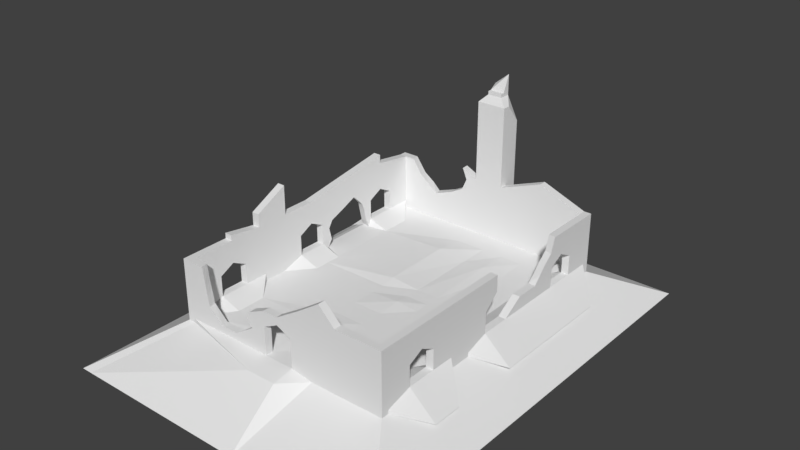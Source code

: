 # Source: Ireland_Castle_2_Nav.blend  (saved by Blender 2.78.0; exported with 4.5.12 LTS)
import bpy
from mathutils import Matrix  # noqa: F401  (used for matrix-valued properties, if any)

bpy.ops.wm.read_factory_settings(use_empty=True)
scene = bpy.context.scene
scene.name = 'Scene'

# ---- collections
col_collection_1 = bpy.data.collections.new('Collection 1'); scene.collection.children.link(col_collection_1)

# ---- materials (node trees are filled in below, after node groups)
mat_material = bpy.data.materials.new('Material')
mat_material.alpha_threshold = 0.0
mat_material.use_transparent_shadow = False
mat_material.roughness = 0.5
mat_material.line_color = (0.0, 0.0, 0.0, 1.0)

# ---- material node trees

# ---- world
world_world = bpy.data.worlds.new('World'); scene.world = world_world
world_world.color = (0.05088, 0.05088, 0.05088)
world_world.use_sun_shadow = False
world_world.sun_shadow_jitter_overblur = 0.0
world_world.cycles.sampling_method = 'MANUAL'

# ---- meshes
me_cube = bpy.data.meshes.new('Cube')
me_cube.from_pydata([(15.0, 20.0, -0.25), (15.0, -20.0, -0.25), (-15.0, -20.0, -0.25), (-15.0, 20.0, -0.25), (15.0, 20.0, 0.25), (15.0, -20.0, 0.25), (-15.0, -20.0, 0.25), (-15.0, 20.0, 0.25), (22.17, 29.79, -5.25), (22.17, -30.21, -5.25), (-22.82, 29.79, -5.25), (-22.83, -30.21, -5.25), (14.0, 20.0, -0.25), (14.0, -20.0, -0.25), (14.0, 20.0, 0.25), (14.0, -20.0, 0.25), (20.68, 29.79, -5.25), (20.67, -30.21, -5.25), (-14.0, 20.0, -0.25), (-14.0, -20.0, -0.25), (-14.0, 20.0, 0.25), (-14.0, -20.0, 0.25), (-21.32, 29.79, -5.25), (-21.33, -30.21, -5.25), (15.0, 19.0, -0.25), (-15.0, 19.0, -0.25), (15.0, 19.0, 0.25), (-15.0, 19.0, 0.25), (22.17, 28.29, -5.25), (-22.82, 28.29, -5.25), (14.0, 19.0, 0.25), (-14.0, 19.0, 0.25), (15.0, -19.0, -0.25), (15.0, -19.0, 0.25), (22.17, -28.71, -5.25), (14.0, -19.0, 0.25), (-14.0, -19.0, 0.25), (-15.0, -19.0, -0.25), (-15.0, -19.0, 0.25), (-22.82, -28.71, -5.25), (2.0, 20.0, -0.25), (2.0, -22.82, -0.25), (2.0, 20.0, 0.25), (2.0, -20.0, 0.25), (2.675, 29.79, -5.25), (2.675, -30.21, -5.25), (2.0, 19.0, 0.25), (2.0, -19.0, 0.25), (-2.0, 20.0, -0.25), (-2.0, -22.82, -0.25), (-2.0, 20.0, 0.25), (-2.0, -20.0, 0.25), (-3.325, 29.79, -5.25), (-3.325, -30.21, -5.25), (-2.0, 19.0, 0.25), (-2.0, -19.0, 0.25), (15.0, -19.0, 1.25), (15.0, -20.0, 1.25), (-14.0, 20.0, 1.25), (-15.0, 20.0, 1.25), (-14.0, -20.0, 1.25), (-15.0, -20.0, 1.25), (-15.0, 19.0, 1.25), (15.0, 20.0, 1.25), (14.0, 20.0, 1.25), (14.0, -20.0, 1.25), (14.0, -19.0, 1.25), (-2.0, 20.0, 1.25), (-2.0, -20.0, 1.25), (-14.0, -19.0, 1.25), (15.0, 19.0, 1.25), (-15.0, -19.0, 1.25), (14.0, 19.0, 1.25), (-14.0, 19.0, 1.25), (2.0, 19.0, 1.25), (2.0, -19.0, 1.25), (2.0, 20.0, 1.25), (2.0, -20.0, 1.25), (-2.0, 19.0, 1.25), (-2.0, -19.0, 1.25), (-15.0, 3.815e-06, -0.25), (-17.57, 3.815e-06, -0.9931), (-22.82, -0.2125, -5.25), (15.0, -1.907e-06, -0.25), (18.57, -1.335e-05, -1.948), (22.17, -0.2125, -5.25), (11.91, -5.722e-06, 0.25), (-11.32, -1.907e-06, 0.25), (2.0, -3.815e-06, 0.25), (-2.0, -3.815e-06, 0.25), (-15.0, 3.815e-06, 1.25), (15.0, -1.335e-05, 1.25), (14.0, -5.722e-06, 1.25), (-14.0, -1.907e-06, 1.25), (-16.29, 2.0, -0.25), (-17.57, 2.0, -0.9931), (-22.82, 2.788, -5.25), (-15.0, 2.0, 1.25), (15.0, 2.0, -0.25), (18.57, 2.0, -1.948), (22.17, 2.787, -5.25), (11.91, 2.0, 0.25), (-11.32, 2.0, 0.25), (2.0, 2.0, 0.25), (-2.0, 2.0, 0.5733), (15.0, 2.0, 1.25), (14.0, 2.0, 1.25), (-14.0, 2.0, 1.25), (15.0, -2.0, -0.25), (18.57, -2.0, -1.948), (22.17, -3.213, -5.25), (11.91, -2.0, 0.25), (-11.32, -2.0, 0.25), (2.0, -2.0, 0.4719), (-2.0, -2.0, 0.25), (15.0, -2.0, 1.25), (14.0, -2.0, 1.25), (-14.0, -2.0, 1.25), (-15.0, -2.0, -0.25), (-17.57, -2.0, -0.9931), (-22.82, -3.212, -5.25), (-15.0, -2.0, 1.25), (-15.0, 15.5, -0.25), (-17.57, 15.5, -0.9931), (-22.82, 23.04, -5.25), (-15.0, 15.5, 1.25), (15.0, 15.5, -0.25), (18.57, 15.5, -1.948), (22.17, 23.04, -5.25), (11.91, 15.5, 0.25), (-11.32, 15.5, 0.25), (2.0, 15.5, 0.25), (-2.0, 15.5, 0.25), (15.0, 15.5, 1.25), (14.0, 15.5, 1.25), (-14.0, 15.5, 1.25), (15.0, 11.5, -0.25), (18.57, 11.5, -1.948), (22.17, 17.04, -5.25), (11.91, 11.5, 0.25), (-11.32, 11.5, 0.25), (2.0, 11.5, 0.25), (-2.0, 11.5, 0.7232), (15.0, 11.5, 1.25), (14.0, 11.5, 1.25), (-14.0, 11.5, 1.25), (-16.29, 11.5, -0.25), (-17.57, 11.5, -0.9931), (-22.82, 17.04, -5.25), (-15.0, 11.5, 1.25), (15.0, -15.5, -0.25), (18.57, -15.5, -1.948), (22.17, -23.46, -5.25), (11.91, -15.5, 0.25), (-11.32, -15.5, 0.25), (2.0, -15.5, 0.25), (-2.0, -15.5, 0.4719), (15.0, -15.5, 1.25), (14.0, -15.5, 1.25), (-14.0, -15.5, 1.25), (-15.0, -15.5, -0.25), (-17.57, -15.5, -0.9931), (-22.82, -23.46, -5.25), (-15.0, -15.5, 1.25), (-15.0, -11.5, -0.25), (-17.57, -11.5, -0.9931), (-22.82, -17.46, -5.25), (-15.0, -11.5, 1.25), (15.0, -11.5, -0.25), (18.57, -11.5, -1.948), (22.17, -17.46, -5.25), (11.91, -11.5, 0.25), (-11.32, -11.5, 0.25), (2.0, -11.5, 0.25), (-2.0, -11.5, 0.4719), (15.0, -11.5, 1.25), (14.0, -11.5, 1.25), (-14.0, -11.5, 1.25), (15.0, -19.0, 3.0), (15.0, -20.0, 3.0), (-14.0, 20.0, 3.0), (-15.0, 20.0, 3.0), (-14.0, -20.0, 3.0), (-15.0, -20.0, 3.0), (-15.0, 19.0, 3.0), (15.0, 20.0, 3.0), (14.0, 20.0, 3.0), (14.0, -20.0, 3.0), (14.0, -19.0, 3.0), (-2.0, 20.0, 3.0), (-2.0, -20.0, 3.0), (-14.0, -19.0, 3.0), (15.0, 19.0, 3.0), (-15.0, 15.5, 3.0), (14.0, 19.0, 3.0), (-14.0, 19.0, 3.0), (2.0, 19.0, 3.0), (15.0, -15.5, 3.0), (14.0, -15.5, 3.0), (-14.0, -15.5, 3.0), (-15.0, -19.0, 3.0), (2.0, -19.0, 3.0), (2.0, 20.0, 3.0), (2.0, -20.0, 3.0), (-2.0, 19.0, 3.0), (-2.0, -19.0, 3.0), (15.0, 11.5, 3.0), (-15.0, -5.167, 0.25), (14.0, 11.5, 3.0), (-15.0, -8.333, 0.25), (-14.0, 11.5, 3.0), (-14.0, 2.0, 3.0), (-15.0, 2.0, 3.0), (-15.0, -11.5, 3.0), (-15.0, -2.0, 3.0), (-14.0, -2.0, 3.0), (14.0, -2.0, 3.0), (15.0, -2.0, 3.0), (15.0, 15.5, 3.0), (14.0, 15.5, 3.0), (-14.0, 15.5, 3.0), (-15.0, 11.5, 3.0), (-15.0, -15.5, 3.0), (15.0, -11.5, 3.0), (14.0, -11.5, 3.0), (-14.0, -11.5, 3.0), (15.0, -19.0, 4.0), (15.0, -20.0, 4.0), (-14.0, 20.0, 4.0), (-15.0, 20.0, 4.0), (-14.0, -20.0, 4.0), (-15.0, -20.0, 4.0), (-15.0, 19.0, 4.0), (15.0, 20.0, 4.0), (14.0, 20.0, 4.0), (14.0, -20.0, 4.0), (14.0, -19.0, 4.0), (-2.0, 20.0, 4.0), (-2.0, -20.0, 4.0), (-14.0, -19.0, 4.0), (15.0, 19.0, 4.0), (-15.0, 15.5, 4.0), (14.0, 19.0, 4.0), (-14.0, 19.0, 4.0), (2.0, 19.0, 4.0), (15.0, -15.5, 4.0), (14.0, -15.5, 4.0), (-14.0, -15.5, 4.0), (-15.0, -19.0, 4.0), (2.0, -19.0, 4.0), (2.0, 20.0, 4.0), (2.0, -20.0, 4.0), (-2.0, 19.0, 4.0), (-2.0, -19.0, 4.0), (15.0, 11.5, 4.0), (14.0, 4.766, 3.0), (14.0, 11.5, 4.0), (-15.0, -5.167, -0.25), (-14.0, 11.5, 4.0), (-14.0, 2.0, 4.0), (-15.0, 2.0, 4.0), (-15.0, -11.5, 4.0), (-15.0, -2.0, 4.0), (-14.0, -2.0, 4.0), (14.0, -2.0, 4.0), (15.0, -2.0, 4.0), (15.0, 15.5, 4.0), (14.0, 15.5, 4.0), (-14.0, 15.5, 4.0), (-15.0, 11.5, 4.0), (-15.0, -15.5, 4.0), (15.0, -11.5, 4.0), (14.0, -11.5, 4.0), (-14.0, -11.5, 4.0), (15.0, -19.0, 5.0), (15.0, -20.0, 5.0), (-14.0, 20.0, 5.0), (-15.0, 20.0, 5.0), (-14.0, -20.0, 5.0), (-15.0, -20.0, 5.0), (-15.0, 19.0, 5.0), (15.0, 20.0, 5.0), (14.0, 20.0, 5.0), (14.0, -20.0, 5.0), (14.0, -19.0, 5.0), (-2.0, 20.0, 5.0), (-2.0, -20.0, 5.0), (-14.0, -19.0, 5.0), (15.0, 19.0, 5.0), (-15.0, 15.5, 5.0), (14.0, 19.0, 5.0), (-14.0, 19.0, 5.0), (2.0, 19.0, 5.0), (15.0, -15.5, 5.0), (14.0, -15.5, 5.0), (-14.0, -15.5, 5.0), (-15.0, -19.0, 5.0), (2.0, -19.0, 5.0), (2.0, 20.0, 5.0), (2.0, -20.0, 5.0), (-2.0, 19.0, 5.0), (-2.0, -19.0, 5.0), (15.0, 11.5, 5.0), (14.0, 8.117, 3.0), (14.0, 11.5, 5.0), (-15.0, -8.333, -0.25), (-14.0, 11.5, 5.0), (-14.0, 2.0, 5.0), (-15.0, 2.0, 5.0), (-15.0, -11.5, 5.0), (-15.0, -2.0, 5.0), (-14.0, -2.0, 5.0), (14.0, -2.0, 5.0), (15.0, -2.0, 5.0), (15.0, 15.5, 5.0), (14.0, 15.5, 5.0), (-14.0, 15.5, 5.0), (-15.0, 11.5, 5.0), (-15.0, -15.5, 5.0), (15.0, -11.5, 5.0), (14.0, -11.5, 5.0), (-14.0, -11.5, 5.0), (-7.629e-06, -20.0, 6.0), (-7.629e-06, -20.0, 5.0), (-3.815e-06, -19.0, 5.0), (-3.815e-06, -19.0, 6.0), (-3.815e-06, -19.0, 5.0), (-7.153e-06, -20.0, 5.0), (-3.815e-06, -19.0, 6.0), (-7.153e-06, -20.0, 6.0), (-15.0, -13.5, 5.0), (-15.0, -13.5, 6.0), (-15.0, 3.338e-06, 6.0), (-15.0, 3.338e-06, 5.0), (-14.0, -1.788e-06, 5.0), (-14.0, -1.788e-06, 6.0), (-15.0, 13.5, 5.0), (-15.0, 13.5, 6.0), (14.0, 11.4, 6.0), (14.0, 9.258, 4.0), (-14.0, 13.5, 5.0), (14.0, 13.5, 5.0), (15.0, 13.5, 5.0), (14.0, -13.5, 5.0), (15.0, -13.5, 5.0), (-14.0, -13.5, 5.0), (14.0, 12.06, 8.0), (14.0, 10.18, 5.0), (-14.0, 13.5, 6.0), (14.0, 13.5, 6.0), (15.0, 13.5, 6.0), (14.0, -13.5, 6.0), (15.0, -13.5, 6.0), (-14.0, -13.5, 6.0), (-15.0, 3.815e-06, 6.0), (-15.0, 3.815e-06, 5.0), (15.0, -13.5, 6.0), (15.0, -13.5, 5.0), (14.0, -13.5, 5.0), (14.0, -13.5, 6.0), (-14.0, -1.907e-06, 5.0), (14.0, -5.722e-06, 5.806), (15.0, -1.335e-05, 5.806), (-15.0, 13.5, 5.0), (-14.0, 13.5, 5.0), (14.0, 13.5, 5.0), (15.0, 13.5, 5.0), (-15.0, -13.5, 5.0), (-14.0, -13.5, 5.0), (-14.0, -1.907e-06, 6.0), (14.0, -5.722e-06, 6.0), (15.0, -1.335e-05, 6.0), (-15.0, 13.5, 6.0), (-14.0, 13.5, 6.0), (14.0, 13.5, 6.0), (15.0, 13.5, 6.0), (-15.0, -13.5, 6.0), (-14.0, -13.5, 6.0), (2.0, 22.0, -0.25), (2.0, 22.0, 0.25), (2.675, 32.79, -5.25), (-2.0, 22.0, -0.25), (-2.0, 22.0, 0.25), (-3.325, 32.79, -5.25), (2.0, 22.0, 1.25), (2.0, 22.0, 3.0), (-2.0, 22.0, 1.25), (-2.0, 22.0, 3.0), (2.0, 22.0, 4.0), (-2.0, 22.0, 4.0), (2.0, 22.0, 5.0), (-2.0, 22.0, 5.0), (2.0, 20.0, 6.0), (2.0, 22.0, 6.0), (15.0, -19.0, 6.0), (15.0, -20.0, 6.0), (-14.0, 20.0, 6.0), (-15.0, 20.0, 6.0), (-14.0, -20.0, 6.0), (-15.0, -20.0, 6.0), (-15.0, 19.0, 6.0), (15.0, 20.0, 6.0), (14.0, 20.0, 6.0), (14.0, -20.0, 6.0), (14.0, -19.0, 6.0), (-2.0, 20.0, 6.0), (-7.153e-06, -20.0, 6.0), (-14.0, -19.0, 6.0), (15.0, 19.0, 6.0), (-15.0, 13.5, 6.0), (14.0, 19.0, 6.0), (-14.0, 19.0, 6.0), (2.0, 19.0, 6.0), (15.0, -13.5, 6.0), (14.0, -13.5, 6.0), (-14.0, -13.5, 6.0), (-15.0, -19.0, 6.0), (-3.815e-06, -19.0, 6.0), (-7.629e-06, -20.0, 6.0), (-2.0, 19.0, 6.0), (-3.815e-06, -19.0, 6.0), (15.0, 13.5, 6.0), (15.0, -1.335e-05, 6.0), (14.0, 13.5, 6.0), (14.0, -5.722e-06, 6.0), (-14.0, 13.5, 6.0), (-14.0, -1.907e-06, 6.0), (-15.0, 3.338e-06, 6.0), (-15.0, -13.5, 6.0), (-15.0, 3.695e-06, 6.0), (-14.0, -1.907e-06, 6.0), (14.0, -5.722e-06, 6.0), (15.0, -1.335e-05, 6.0), (15.0, 13.5, 6.0), (14.0, 13.5, 6.0), (-14.0, 13.5, 6.0), (-15.0, 13.5, 6.0), (-15.0, -13.5, 6.0), (15.0, -13.5, 6.0), (14.0, -13.5, 6.0), (-14.0, -13.5, 6.0), (-2.0, 22.0, 6.0), (2.0, 20.0, 8.0), (2.0, 22.0, 8.0), (15.0, -19.0, 8.0), (15.0, -20.0, 8.0), (-14.0, 20.0, 8.0), (-15.0, 20.0, 8.0), (-14.0, -20.0, 8.0), (-15.0, -20.0, 8.0), (-15.0, 19.0, 8.0), (15.0, 20.0, 8.0), (14.0, 20.0, 8.0), (14.0, -20.0, 8.0), (14.0, -19.0, 8.0), (-2.0, 20.0, 8.0), (-3.815e-06, -19.0, 6.025), (-14.0, -19.0, 8.0), (15.0, 19.0, 8.0), (-15.0, 13.5, 8.836), (14.0, 19.0, 8.0), (-14.0, 19.0, 8.0), (2.0, 19.0, 8.0), (15.0, -13.5, 8.0), (14.0, -13.5, 8.0), (-14.0, -13.5, 8.0), (-15.0, -19.0, 8.0), (3.21, -19.0, 8.0), (3.21, -20.0, 8.0), (-2.0, 19.0, 8.0), (15.0, 13.5, 8.0), (15.0, -1.354e-05, 8.0), (14.0, 13.5, 8.0), (14.0, -5.907e-06, 8.0), (-14.0, 13.5, 10.06), (-14.0, -2.093e-06, 8.0), (-15.0, 3.152e-06, 8.0), (-15.0, -13.5, 8.721), (-15.0, 3.51e-06, 8.0), (-14.0, -2.093e-06, 8.0), (14.0, -5.907e-06, 8.0), (15.0, -1.354e-05, 8.0), (15.0, 13.5, 8.0), (14.0, 13.5, 8.0), (-14.0, 13.5, 8.836), (-15.0, 13.5, 10.06), (-15.0, -13.5, 8.0), (15.0, -13.5, 8.0), (14.0, -13.5, 8.0), (-14.0, -13.5, 8.721), (-2.0, 22.0, 8.0), (15.0, 9.877, 5.0), (15.0, 11.78, 8.0), (15.0, 8.924, 4.0), (15.0, 11.11, 6.0), (15.0, 7.971, 3.0), (15.0, 4.791, 3.0), (-22.82, -12.71, -5.25), (-22.82, -7.962, -5.25), (-15.0, -8.333, 1.25), (-15.0, -5.167, 1.25), (15.0, -5.167, -0.25), (15.0, -8.333, -0.25), (15.0, -5.167, 0.25), (15.0, -8.333, 0.25), (22.17, -7.963, -5.25), (22.17, -12.71, -5.25), (14.0, -5.167, 0.25), (14.0, -8.333, 0.25), (-14.0, -5.167, 0.25), (-14.0, -8.333, 0.25), (2.0, -5.167, 0.25), (2.0, -8.333, 0.25), (-2.0, -5.167, 0.25), (-2.0, -8.333, 0.25), (15.0, -5.167, 1.25), (15.0, -8.333, 1.25), (14.0, -5.167, 1.25), (14.0, -8.333, 1.25), (-14.0, -5.167, 1.25), (-14.0, -8.333, 1.25), (-15.0, -8.333, 3.0), (-15.0, -5.167, 3.0), (15.0, -5.167, 3.0), (15.0, -8.333, 3.0), (14.0, -5.167, 3.0), (14.0, -8.333, 3.0), (-14.0, -5.167, 3.0), (-14.0, -8.333, 3.0), (-15.0, -8.333, 4.0), (-15.0, -5.167, 4.0), (15.0, -5.167, 4.0), (15.0, -8.333, 4.0), (14.0, -5.167, 4.0), (14.0, -8.333, 4.0), (-14.0, -5.167, 4.0), (-14.0, -8.333, 4.0), (-15.0, -8.333, 5.0), (-15.0, -5.167, 5.0), (15.0, -5.167, 5.0), (15.0, -8.333, 5.0), (14.0, -5.167, 5.0), (14.0, -8.333, 5.0), (-14.0, -5.167, 5.0), (-14.0, -8.333, 5.0), (-15.0, -9.0, 6.0), (-15.0, -4.5, 6.0), (15.0, -4.5, 6.0), (15.0, -9.0, 6.0), (14.0, -4.5, 6.0), (14.0, -9.0, 6.0), (-14.0, -4.5, 6.0), (-14.0, -9.0, 6.0), (-15.0, -9.0, 8.0), (-15.0, -4.5, 8.0), (15.0, -4.5, 8.0), (15.0, -9.0, 8.0), (14.0, -4.5, 8.0), (14.0, -9.0, 8.0), (-14.0, -4.5, 8.0), (-14.0, -9.0, 8.0), (-15.0, -9.0, 9.754), (-15.0, -4.5, 12.0), (-14.0, -4.5, 12.0), (-14.0, -9.0, 9.754), (-2.0, 19.0, 18.0), (2.0, 19.0, 18.0), (2.0, 20.0, 18.0), (2.0, 22.0, 15.81), (-2.0, 20.0, 18.0), (-2.0, 22.0, 18.0), (-2.0, 19.0, 19.0), (2.0, 19.0, 19.0), (2.0, 20.0, 19.0), (2.0, 22.0, 16.52), (-2.0, 20.0, 19.0), (-2.0, 22.0, 19.0), (-1.0, 19.67, 20.0), (1.0, 19.67, 20.0), (1.0, 20.17, 20.0), (1.0, 21.17, 20.0), (-1.0, 20.17, 20.0), (-1.0, 21.17, 20.0), (-1.0, 19.67, 20.46), (1.0, 19.67, 20.46), (1.0, 20.17, 20.46), (1.0, 21.17, 22.77), (-1.0, 20.17, 20.46), (-1.0, 21.17, 21.14), (-11.83, -20.0, 8.0), (-4.296, -20.0, 5.0), (-11.36, -20.0, 5.0), (-6.721, -20.0, 1.25), (-9.008, -20.0, 1.25), (-4.741, -20.0, 4.0), (-11.21, -20.0, 4.0), (-2.112, -20.0, 6.0), (-11.52, -20.0, 6.0), (-4.057, -20.0, 3.0), (-11.05, -20.0, 3.0), (-15.0, -9.0, 9.611), (-11.67, -19.0, 5.0), (-4.312, -19.0, 5.0), (-14.0, -4.5, 10.34), (-12.13, -19.0, 8.0), (-9.382, -19.0, 1.25), (-6.443, -19.0, 1.25), (-11.47, -19.0, 4.0), (-4.956, -19.0, 4.0), (-11.86, -19.0, 6.0), (-2.019, -19.0, 6.0), (-14.0, -9.0, 9.611), (-11.28, -19.0, 3.0), (-4.147, -19.0, 3.0), (-15.0, 3.757, 4.0), (-15.0, 10.06, 4.0), (-15.0, 3.905, 1.25), (-15.0, 10.69, 1.25), (-15.0, 3.062, 3.0), (-15.0, 10.29, 3.0), (-15.0, 8.154, 6.0), (-15.0, 6.205, 5.0), (-15.0, 9.107, 5.0), (-14.0, 10.54, 1.25), (-14.0, 3.681, 1.25), (-14.0, 8.911, 5.0), (-14.0, 6.441, 5.0), (-14.0, 9.831, 4.0), (-14.0, 3.865, 4.0), (-14.0, 10.15, 3.0), (-14.0, 3.234, 3.0), (-14.0, 8.149, 5.722), (-15.0, 3.443, 0.25), (-15.0, 11.13, 0.25), (-15.0, 10.67, 1.25), (-14.0, 11.06, 0.25), (-14.0, 10.55, 1.25), (-14.0, 2.989, 0.25), (-14.0, 3.648, 1.25), (-9.904, 19.0, 5.0), (-5.958, 19.0, 5.0), (-12.64, 19.0, 8.0), (-4.186, 19.0, 9.06), (-8.6, 19.0, 4.0), (-11.21, 19.0, 6.0), (-4.211, 19.0, 6.0), (-6.034, 20.0, 5.0), (-9.852, 20.0, 5.0), (-8.814, 20.0, 4.0), (-4.228, 20.0, 9.06), (-12.78, 20.0, 8.0), (-4.191, 20.0, 6.0), (-11.31, 20.0, 6.0), (2.0, 19.0, 7.0), (14.0, 19.0, 7.0), (15.0, 19.0, 7.0), (15.0, 13.5, 7.0), (14.0, 13.5, 7.0), (-2.0, 19.0, 7.0), (14.0, 20.0, 7.0), (15.0, 20.0, 7.0), (-2.0, 22.0, 7.0), (2.0, 22.0, 7.0), (-2.0, 20.0, 7.0), (2.0, 20.0, 7.0), (-3.541, 19.0, 7.53), (-3.552, 20.0, 7.53), (8.0, 19.0, 0.25), (8.0, -19.0, 0.25), (8.0, 20.0, -0.25), (8.0, -20.0, -0.25), (8.0, 20.0, 0.25), (8.0, -20.0, 0.25), (11.68, 29.79, -5.25), (11.67, -30.21, -5.25), (8.0, 19.0, 1.25), (8.0, -19.0, 1.25), (8.0, 20.0, 1.25), (8.0, -20.0, 1.25), (8.0, -4.768e-06, 0.25), (8.0, 2.0, 0.25), (8.0, -2.0, 0.25), (8.0, 15.5, 0.25), (8.0, 11.5, 0.25), (8.0, -15.5, 0.25), (8.0, -11.5, 0.4719), (8.0, 19.0, 3.0), (8.0, -19.0, 3.0), (8.0, 20.0, 3.0), (8.0, -20.0, 3.0), (8.0, 19.0, 4.0), (8.0, -19.0, 4.0), (8.0, 20.0, 4.0), (8.0, -20.0, 4.0), (8.0, 19.0, 5.0), (8.0, -19.0, 5.0), (8.0, 20.0, 5.0), (8.0, -20.0, 5.0), (8.605, -20.0, 8.0), (8.0, 20.0, 10.28), (8.605, -19.0, 8.0), (8.0, 19.0, 10.28), (8.0, 19.0, 6.0), (7.0, -19.0, 6.0), (8.0, 20.0, 6.0), (7.0, -20.0, 6.0), (8.0, -5.167, 0.25), (8.0, -8.333, 0.25), (8.0, 20.0, 7.0), (8.0, 19.0, 7.0), (5.0, 20.0, -0.25), (5.0, -20.0, -0.25), (5.0, 20.0, 0.25), (5.0, -20.0, 0.25), (7.175, 29.79, -5.25), (7.175, -30.21, -5.25), (5.0, 20.0, 1.25), (5.0, -20.0, 1.25), (5.0, 20.0, 3.0), (5.0, -20.0, 3.0), (5.0, 20.0, 4.0), (5.0, -20.0, 4.0), (5.0, 20.0, 5.0), (5.0, -20.0, 5.0), (6.419, -20.0, 10.17), (5.0, 20.0, 9.141), (5.0, 20.0, 6.0), (3.5, -20.0, 6.0), (5.0, 19.0, 7.0), (5.0, 19.0, 0.25), (5.0, -19.0, 0.25), (5.0, 19.0, 1.25), (5.0, -19.0, 1.25), (5.0, -4.292e-06, 0.25), (5.0, 2.0, 0.25), (5.0, -2.0, 0.25), (5.0, 15.5, 0.25), (5.0, 11.5, 0.4719), (5.0, -15.5, 0.4719), (5.0, -11.5, 0.25), (5.0, 19.0, 3.0), (5.0, -19.0, 3.0), (5.0, 19.0, 4.0), (5.0, -19.0, 4.0), (5.0, 19.0, 5.0), (5.0, -19.0, 5.0), (6.419, -19.0, 10.17), (5.0, 19.0, 9.141), (5.0, 19.0, 6.0), (3.5, -19.0, 6.0), (5.0, -5.167, 0.25), (5.0, -8.333, 0.25), (5.0, 20.0, 7.0)], [], [(19, 2, 11, 23), (161, 38, 71, 163), (32, 33, 5, 1), (19, 21, 6, 2), (25, 27, 7, 3), (20, 18, 3, 7), (669, 12, 16, 673), (12, 0, 8, 16), (32, 1, 9, 34), (25, 3, 10, 29), (4, 0, 12, 14), (1, 5, 15, 13), (5, 33, 56, 57), (1, 13, 17, 9), (3, 18, 22, 10), (50, 48, 18, 20), (49, 51, 21, 19), (730, 47, 75, 732), (49, 19, 23, 53), (52, 48, 381, 383), (712, 42, 76, 716), (122, 25, 29, 124), (0, 24, 28, 8), (122, 123, 27, 25), (0, 4, 26, 24), (4, 14, 64, 63), (2, 6, 38, 37), (2, 37, 39, 11), (156, 154, 36, 55), (26, 4, 63, 70), (150, 32, 34, 152), (150, 151, 33, 32), (127, 26, 70, 133), (738, 155, 47, 730), (667, 30, 72, 675), (711, 41, 45, 715), (55, 36, 69, 605, 606, 79), (711, 713, 43, 41), (712, 710, 40, 42), (250, 202, 385, 388), (18, 48, 52, 22), (155, 156, 55, 47), (21, 51, 68, 592, 593, 60), (41, 49, 53, 45), (47, 55, 51, 43), (41, 43, 51, 49), (189, 237, 389, 387), (143, 144, 208, 206), (115, 116, 216, 217), (546, 545, 553, 554), (75, 77, 203, 201), (58, 59, 181, 180), (159, 163, 222, 199), (145, 149, 221, 210), (675, 72, 194, 686), (117, 121, 214, 215), (57, 56, 178, 179), (78, 74, 196, 204), (15, 5, 57, 65), (153, 35, 66, 158), (672, 15, 65, 678), (47, 43, 77, 75), (20, 7, 59, 58), (130, 31, 73, 135), (6, 21, 60, 61), (51, 55, 79, 68), (50, 20, 58, 67), (7, 27, 62, 59), (38, 6, 61, 71), (54, 46, 74, 78), (31, 54, 78, 73), (112, 87, 93, 117), (101, 86, 92, 106), (107, 97, 90, 93), (105, 106, 92, 91), (103, 104, 89, 88), (734, 103, 88, 733), (109, 84, 91, 115), (98, 99, 84, 83), (98, 83, 85, 100), (104, 102, 87, 89), (118, 119, 81, 80), (118, 80, 82, 120), (95, 81, 90, 97), (147, 633, 634, 617, 149), (142, 140, 102, 104), (136, 98, 100, 138), (136, 137, 99, 98), (737, 141, 103, 734), (141, 142, 104, 103), (678, 65, 187, 689), (62, 125, 193, 184), (139, 101, 106, 144), (87, 102, 107, 93), (84, 99, 105, 91), (80, 81, 95, 94), (80, 94, 96, 82), (257, 118, 120, 498), (257, 207, 119, 118), (503, 109, 115, 515), (509, 112, 117, 519), (86, 111, 116, 92), (93, 90, 121, 117), (91, 92, 116, 115), (88, 89, 114, 113), (733, 88, 113, 735), (83, 84, 109, 108), (83, 108, 110, 85), (89, 87, 112, 114), (81, 119, 121, 90), (30, 129, 134, 72), (134, 133, 218, 219), (716, 76, 202, 718), (46, 54, 132, 131), (729, 46, 131, 736), (24, 26, 127, 126), (24, 126, 128, 28), (54, 31, 130, 132), (27, 123, 125, 62), (140, 130, 135, 145), (137, 127, 133, 143), (146, 147, 123, 122), (146, 122, 124, 148), (94, 146, 148, 96), (94, 95, 632, 633, 147, 146), (99, 137, 143, 105), (140, 633, 632, 102), (129, 139, 144, 134), (135, 125, 149, 145), (133, 134, 144, 143), (131, 132, 142, 141), (736, 131, 141, 737), (126, 127, 137, 136), (126, 136, 138, 128), (132, 130, 140, 142), (123, 147, 149, 125), (36, 154, 159, 69), (33, 151, 157, 56), (37, 38, 161, 160), (37, 160, 162, 39), (171, 153, 158, 176), (177, 167, 163, 159), (175, 176, 158, 157), (173, 174, 156, 155), (739, 173, 155, 738), (168, 169, 151, 150), (168, 150, 152, 170), (174, 172, 154, 156), (165, 161, 163, 167), (209, 165, 167, 499), (514, 510, 172, 174), (502, 168, 170, 506), (502, 504, 169, 168), (751, 512, 173, 739), (512, 514, 174, 173), (70, 63, 185, 192), (125, 135, 220, 193), (508, 171, 176, 518), (154, 172, 177, 159), (151, 169, 175, 157), (160, 161, 165, 164), (160, 164, 166, 162), (178, 197, 245, 226), (213, 225, 273, 261), (195, 204, 252, 643, 243), (181, 184, 232, 229), (194, 219, 267, 242), (224, 223, 271, 272), (416, 399, 449, 466), (183, 182, 230, 231), (218, 192, 240, 266), (527, 215, 263, 535), (201, 203, 251, 249), (180, 181, 229, 228), (217, 216, 264, 265), (686, 194, 242, 690), (526, 224, 272, 534), (179, 178, 226, 227), (215, 214, 262, 263), (157, 158, 198, 197), (61, 60, 182, 183), (176, 175, 223, 224), (97, 107, 211, 212), (48, 50, 382, 381), (59, 62, 184, 181), (167, 177, 225, 213), (73, 78, 204, 195), (56, 157, 197, 178), (63, 64, 186, 185), (79, 606, 613, 205), (158, 66, 188, 198), (65, 57, 179, 187), (429, 546, 554, 478), (69, 159, 199, 191), (133, 70, 192, 218), (68, 79, 205, 190), (515, 115, 217, 523), (144, 106, 255, 303, 208), (71, 61, 183, 200), (72, 134, 219, 194), (67, 58, 180, 189), (518, 176, 224, 526), (107, 624, 630, 211), (732, 75, 201, 741), (499, 167, 213, 521), (135, 73, 195, 220), (60, 593, 599, 182), (149, 617, 619, 221), (163, 71, 200, 222), (519, 117, 215, 527), (231, 230, 278, 279), (266, 240, 288, 314), (535, 263, 311, 543), (249, 251, 323, 324), (228, 229, 277, 276), (269, 317, 372, 363), (690, 242, 290, 694), (534, 272, 320, 542), (227, 226, 274, 275), (247, 270, 367, 368), (531, 265, 313, 539), (252, 244, 292, 300), (529, 261, 309, 537), (264, 312, 370, 361), (693, 235, 283, 697), (241, 268, 340, 336), (232, 241, 289, 280), (220, 195, 243, 268), (185, 186, 234, 233), (205, 613, 608, 253), (198, 188, 236, 246), (193, 220, 268, 241), (187, 179, 227, 235), (191, 199, 247, 239), (219, 218, 266, 267), (190, 205, 253, 238), (200, 183, 231, 248), (221, 619, 615, 269), (189, 180, 228, 648, 237), (548, 547, 555, 556), (741, 201, 249, 743), (210, 221, 269, 258), (182, 599, 595, 230), (208, 303, 339, 256), (206, 208, 256, 254), (211, 630, 628, 259), (222, 200, 248, 270), (192, 185, 233, 240), (438, 548, 556, 487), (718, 202, 250, 720), (199, 222, 270, 247), (184, 193, 241, 232), (212, 211, 259, 260), (689, 187, 235, 693), (197, 198, 246, 245), (521, 213, 261, 529), (204, 196, 244, 252), (523, 217, 265, 531), (539, 313, 432, 547), (300, 292, 412, 419), (391, 285, 405, 441), (537, 309, 428, 545), (298, 390, 393, 392), (697, 283, 403, 705), (657, 656, 482, 483), (280, 289, 409, 400), (407, 415, 465, 457), (722, 298, 392, 726), (661, 663, 455, 490), (288, 281, 401, 408), (318, 296, 416, 437), (390, 391, 441, 393), (307, 626, 631, 625, 306, 425, 426), (403, 395, 445, 453), (40, 44, 380, 378), (409, 435, 484, 459), (242, 267, 315, 290), (229, 232, 280, 277), (243, 643, 639, 291), (346, 492, 470, 472), (226, 245, 293, 274), (268, 243, 291, 316), (233, 234, 282, 281), (253, 608, 602, 301), (246, 236, 284, 294), (414, 404, 454, 464), (235, 227, 275, 283), (239, 247, 295, 287), (308, 260, 333, 332), (662, 661, 490, 443), (248, 231, 279, 296), (269, 615, 622, 317), (237, 648, 646, 285), (347, 491, 494, 338), (743, 249, 297, 745), (420, 610, 456), (230, 595, 591, 278), (256, 339, 347, 304), (262, 310, 354, 355), (259, 628, 626, 307), (270, 248, 296, 318), (240, 233, 281, 288), (266, 314, 350, 342), (720, 250, 298, 722), (270, 318, 376, 367), (388, 389, 391, 390), (251, 299, 322, 323), (560, 553, 477, 489), (297, 249, 324, 325), (253, 301, 328, 326), (238, 253, 326, 327), (286, 238, 327, 329), (384, 386, 387, 385), (385, 387, 389, 388), (379, 378, 381, 382), (381, 378, 380, 383), (379, 382, 386, 384), (259, 307, 335, 334), (556, 558, 488, 487), (260, 259, 334, 333), (458, 460, 483, 482), (271, 319, 352, 344), (309, 261, 330, 331), (267, 266, 342, 341), (303, 495, 493, 339), (289, 241, 336, 337), (315, 267, 341, 349), (339, 493, 491, 347), (461, 450, 459, 484), (273, 321, 353, 345), (272, 271, 344, 343), (474, 485, 476, 475), (261, 273, 345, 330), (320, 272, 343, 351), (268, 316, 348, 340), (362, 361, 424, 422), (245, 246, 358, 357), (313, 265, 362, 371), (302, 254, 366, 375), (311, 263, 360, 369), (442, 443, 568, 567), (306, 258, 364, 373), (263, 262, 355, 360), (746, 467, 468, 724), (258, 269, 363, 364), (725, 442, 462, 747), (265, 264, 361, 362), (295, 247, 368, 377), (465, 486, 466, 457), (293, 245, 357, 356), (254, 256, 365, 366), (256, 304, 374, 365), (246, 294, 359, 358), (202, 76, 384, 385), (237, 285, 391, 389), (298, 250, 388, 390), (44, 52, 383, 380), (76, 42, 379, 384), (42, 40, 378, 379), (50, 67, 386, 382), (67, 189, 387, 386), (660, 659, 452, 451), (435, 411, 461, 484), (394, 413, 463, 444), (428, 440, 489, 477), (411, 644, 641, 461), (397, 400, 450, 447), (654, 657, 483, 460), (439, 438, 487, 488), (399, 398, 448, 449), (656, 655, 458, 482), (551, 430, 479, 559), (417, 418, 468, 467), (396, 397, 447, 446), (338, 494, 492, 346), (709, 654, 460, 701), (550, 439, 488, 558), (395, 394, 444, 445), (430, 429, 478, 479), (275, 274, 394, 395), (542, 320, 439, 550), (694, 290, 410, 702), (463, 464, 454, 444), (276, 277, 397, 396), (446, 447, 450, 461), (543, 311, 430, 551), (314, 288, 408, 433), (279, 278, 398, 399), (451, 452, 460, 458), (290, 315, 434, 410), (277, 280, 400, 397), (291, 639, 644, 411), (640, 646, 648, 643), (274, 293, 413, 394), (316, 291, 411, 435), (281, 282, 402, 401), (301, 602, 610, 420), (294, 284, 404, 414), (283, 275, 395, 403), (287, 295, 415, 407), (444, 454, 453, 445), (457, 466, 449, 448), (296, 279, 399, 416), (317, 622, 620, 436), (285, 646, 651, 405), (255, 496, 495, 303), (745, 297, 417, 749), (455, 469, 565, 569), (278, 591, 597, 398), (304, 347, 338, 423), (436, 620, 427, 476, 485), (663, 666, 649, 455), (106, 105, 496, 255), (749, 417, 467, 746), (425, 436, 485, 474), (398, 597, 589, 448), (423, 338, 346, 472), (421, 423, 472, 470), (426, 425, 474, 475), (437, 416, 466, 486), (655, 660, 451, 458), (424, 473, 471, 422), (752, 664, 442, 725), (415, 437, 486, 465), (400, 409, 459, 450), (427, 426, 475, 476), (705, 403, 453, 698), (413, 414, 464, 463), (545, 428, 477, 553), (664, 662, 443, 442), (658, 653, 462, 469), (547, 432, 481, 555), (321, 544, 552, 440), (493, 495, 206, 254), (496, 105, 143, 206, 495), (491, 493, 254, 302), (494, 491, 302, 421), (492, 494, 421, 470), (544, 543, 551, 552), (312, 541, 549, 431), (541, 542, 550, 549), (431, 549, 557, 480), (549, 550, 558, 557), (440, 552, 560, 489), (552, 551, 559, 560), (481, 480, 557, 555), (555, 557, 558, 556), (479, 478, 554, 559), (554, 553, 600, 561, 562), (310, 538, 546, 429), (538, 537, 545, 546), (319, 540, 548, 438), (540, 539, 547, 548), (223, 524, 532, 271), (524, 523, 531, 532), (214, 522, 530, 262), (522, 521, 529, 530), (262, 530, 538, 310), (530, 529, 537, 538), (271, 532, 540, 319), (532, 531, 539, 540), (264, 533, 541, 312), (533, 534, 542, 541), (273, 536, 544, 321), (536, 535, 543, 544), (177, 520, 528, 225), (520, 519, 527, 528), (121, 500, 522, 214), (500, 499, 521, 522), (116, 517, 525, 216), (517, 518, 526, 525), (175, 516, 524, 223), (516, 515, 523, 524), (216, 525, 533, 264), (525, 526, 534, 533), (225, 528, 536, 273), (528, 527, 535, 536), (111, 507, 517, 116), (507, 508, 518, 517), (113, 114, 513, 511), (511, 513, 514, 512), (735, 113, 511, 750), (750, 511, 512, 751), (108, 109, 503, 501), (501, 503, 504, 502), (108, 501, 505, 110), (501, 502, 506, 505), (114, 112, 509, 513), (513, 509, 510, 514), (119, 207, 500, 121), (207, 209, 499, 500), (172, 510, 520, 177), (510, 509, 519, 520), (169, 504, 516, 175), (504, 503, 515, 516), (164, 165, 209, 305), (305, 209, 207, 257), (164, 305, 497, 166), (305, 257, 498, 497), (563, 562, 561, 564), (553, 560, 611, 600), (559, 554, 562, 563, 603), (560, 559, 603, 611), (567, 568, 574, 573), (568, 570, 576, 574), (490, 455, 569, 570), (469, 462, 566, 565), (462, 442, 567, 566), (443, 490, 570, 568), (575, 571, 577, 581), (576, 575, 581, 582), (570, 569, 575, 576), (569, 565, 571, 575), (566, 567, 573, 572), (565, 566, 572, 571), (579, 580, 586, 585), (580, 582, 588, 586), (572, 573, 579, 578), (571, 572, 578, 577), (574, 576, 582, 580), (573, 574, 580, 579), (585, 587, 583, 584), (587, 585, 586, 588), (582, 581, 587, 588), (581, 577, 583, 587), (578, 579, 585, 584), (577, 578, 584, 583), (600, 611, 564, 561), (612, 605, 69, 191), (590, 594, 238, 286), (596, 590, 286, 406), (601, 607, 239, 287), (598, 592, 68, 190), (607, 612, 191, 239), (594, 598, 190, 238), (609, 601, 287, 407), (604, 609, 407, 457), (611, 603, 563, 564), (593, 605, 612, 599), (605, 593, 592, 606), (598, 613, 606, 592), (594, 608, 613, 598), (590, 602, 608, 594), (596, 610, 602, 590), (406, 456, 610, 596), (599, 612, 607, 595), (595, 607, 601, 591), (591, 601, 609, 597), (597, 609, 604, 589), (448, 589, 604, 457), (629, 623, 145, 210), (615, 627, 625, 622), (621, 308, 427, 620), (627, 629, 210, 258), (621, 614, 260, 308), (619, 629, 627, 615), (614, 618, 212, 260), (622, 625, 631, 620), (618, 616, 97, 212), (617, 623, 629, 619), (625, 627, 258, 306), (620, 631, 626, 621), (621, 626, 628, 614), (614, 628, 630, 618), (618, 630, 624, 616), (616, 632, 95, 97), (140, 145, 636, 635), (633, 635, 636, 634), (107, 102, 637, 638), (616, 638, 637, 632), (652, 647, 276, 396), (643, 648, 647, 639), (665, 645, 419, 658), (647, 648, 228, 276), (640, 643, 252, 300), (639, 647, 652, 644), (645, 640, 300, 419), (644, 652, 650, 641), (650, 652, 396, 446), (645, 651, 646, 640), (665, 666, 651, 645), (469, 455, 649, 642), (446, 461, 641, 650), (642, 649, 666, 665), (642, 665, 658, 469), (419, 412, 653, 658), (392, 393, 662, 664), (726, 392, 664, 752), (408, 401, 660, 655), (405, 651, 666, 663), (702, 410, 654, 709), (433, 408, 655, 656), (410, 434, 657, 654), (401, 402, 659, 660), (393, 441, 661, 662), (441, 405, 663, 661), (434, 433, 656, 657), (748, 702, 709, 728), (402, 704, 708, 659), (507, 706, 707, 508), (111, 681, 706, 507), (727, 705, 698, 724), (659, 708, 699, 452), (404, 703, 700, 454), (284, 695, 703, 404), (744, 694, 702, 748), (728, 709, 701, 747), (452, 699, 701, 460), (454, 700, 698, 453), (234, 692, 696, 282), (236, 691, 695, 284), (282, 696, 704, 402), (723, 697, 705, 727), (719, 689, 693, 721), (186, 688, 692, 234), (188, 687, 691, 236), (721, 693, 697, 723), (742, 690, 694, 744), (66, 676, 687, 188), (740, 686, 690, 742), (508, 707, 685, 171), (171, 685, 684, 153), (129, 682, 683, 139), (30, 667, 682, 129), (64, 677, 688, 186), (86, 679, 681, 111), (717, 678, 689, 719), (139, 683, 680, 101), (101, 680, 679, 86), (713, 672, 678, 717), (731, 675, 686, 740), (14, 12, 669, 671), (13, 15, 672, 670), (13, 670, 674, 17), (729, 667, 675, 731), (153, 684, 668, 35), (14, 671, 677, 64), (35, 668, 676, 66), (710, 669, 673, 714), (40, 710, 714, 44), (46, 729, 731, 74), (74, 731, 740, 196), (43, 713, 717, 77), (77, 717, 719, 203), (196, 740, 742, 244), (244, 742, 744, 292), (251, 721, 723, 299), (203, 719, 721, 251), (299, 723, 727, 418), (653, 728, 747, 462), (292, 744, 748, 412), (418, 727, 724, 468), (412, 748, 728, 653), (704, 726, 752, 708), (706, 750, 751, 707), (681, 735, 750, 706), (708, 752, 725, 699), (703, 749, 746, 700), (695, 745, 749, 703), (699, 725, 747, 701), (700, 746, 724, 698), (692, 720, 722, 696), (691, 743, 745, 695), (696, 722, 726, 704), (688, 718, 720, 692), (687, 741, 743, 691), (676, 732, 741, 687), (707, 751, 739, 685), (685, 739, 738, 684), (682, 736, 737, 683), (667, 729, 736, 682), (677, 716, 718, 688), (679, 733, 735, 681), (683, 737, 734, 680), (680, 734, 733, 679), (671, 669, 710, 712), (670, 672, 713, 711), (670, 711, 715, 674), (684, 738, 730, 668), (671, 712, 716, 677), (668, 730, 732, 676)])
_uv = me_cube.uv_layers.new(name='UVMap')
_uv.uv.foreach_set('vector', [0.4999, 0.2279, 0.4999, 0.2279, 0.4999, 0.2279, 0.4999, 0.2279, 0.5, 0.2279, 0.4999, 0.2279, 0.4999, 0.2279, 0.5, 0.2279, 0.4998, 0.2279, 0.4998, 0.2279, 0.4998, 0.2279, 0.4998, 0.2279, 0.4999, 0.2279, 0.4999, 0.2279, 0.4999, 0.2279, 0.4999, 0.2279, 0.5001, 0.2279, 0.5001, 0.2279, 0.5001, 0.2279, 0.5001, 0.2279, 0.5001, 0.2279, 0.5001, 0.2279, 0.5001, 0.2279, 0.5001, 0.2279, 0.5002, 0.2278, 0.5001, 0.2278, 0.5002, 0.2278, 0.5002, 0.2278, 0.5001, 0.2278, 0.5001, 0.2278, 0.5001, 0.2278, 0.5002, 0.2278, 0.4998, 0.2279, 0.4998, 0.2279, 0.4998, 0.2278, 0.4998, 0.2278, 0.5001, 0.2279, 0.5001, 0.2279, 0.5002, 0.2279, 0.5001, 0.2279, 0.5001, 0.2278, 0.5001, 0.2278, 0.5001, 0.2278, 0.5001, 0.2278, 0.4998, 0.2279, 0.4998, 0.2279, 0.4998, 0.2279, 0.4998, 0.2279, 0.4998, 0.2279, 0.4998, 0.2279, 0.4998, 0.2279, 0.4998, 0.2279, 0.4998, 0.2279, 0.4998, 0.2279, 0.4998, 0.2279, 0.4998, 0.2278, 0.5001, 0.2279, 0.5001, 0.2279, 0.5002, 0.2279, 0.5002, 0.2279, 0.5002, 0.2279, 0.5002, 0.2279, 0.5001, 0.2279, 0.5001, 0.2279, 0.4999, 0.2279, 0.4999, 0.2279, 0.4999, 0.2279, 0.4999, 0.2279, 0.4999, 0.2279, 0.4999, 0.2279, 0.4999, 0.2279, 0.4999, 0.2279, 0.4999, 0.2279, 0.4999, 0.2279, 0.4999, 0.2279, 0.4999, 0.2279, 0.5002, 0.2279, 0.5002, 0.2279, 0.5002, 0.2279, 0.5002, 0.2279, 0.5002, 0.2278, 0.5002, 0.2278, 0.5002, 0.2278, 0.5002, 0.2278, 0.5001, 0.2279, 0.5001, 0.2279, 0.5001, 0.2279, 0.5001, 0.2279, 0.5001, 0.2278, 0.5001, 0.2278, 0.5001, 0.2278, 0.5001, 0.2278, 0.5001, 0.2279, 0.5001, 0.2279, 0.5001, 0.2279, 0.5001, 0.2279, 0.5001, 0.2278, 0.5001, 0.2278, 0.5001, 0.2278, 0.5001, 0.2278, 0.5001, 0.2278, 0.5001, 0.2278, 0.5001, 0.2278, 0.5001, 0.2278, 0.4999, 0.2279, 0.4999, 0.2279, 0.4999, 0.2279, 0.4999, 0.2279, 0.4999, 0.2279, 0.4999, 0.2279, 0.4999, 0.2279, 0.4999, 0.2279, 0.4901, 0.5773, 0.4901, 0.5773, 0.4901, 0.5773, 0.4901, 0.5773, 0.5001, 0.2278, 0.5001, 0.2278, 0.5001, 0.2278, 0.5001, 0.2278, 0.4999, 0.2278, 0.4998, 0.2279, 0.4998, 0.2278, 0.4998, 0.2278, 0.4999, 0.2278, 0.4999, 0.2278, 0.4998, 0.2279, 0.4998, 0.2279, 0.5001, 0.2278, 0.5001, 0.2278, 0.5001, 0.2278, 0.5001, 0.2278, 0.4901, 0.5773, 0.4901, 0.5773, 0.49, 0.5773, 0.49, 0.5773, 0.5001, 0.2278, 0.5001, 0.2278, 0.5001, 0.2278, 0.5001, 0.2278, 0.4999, 0.2279, 0.4999, 0.2279, 0.4998, 0.2279, 0.4998, 0.2279, 0.4999, 0.2279, 0.4999, 0.2279, 0.4999, 0.2279, 0.4999, 0.2279, 0.4999, 0.2279, 0.4999, 0.2279, 0.4999, 0.2279, 0.4999, 0.2279, 0.4999, 0.2279, 0.4999, 0.2279, 0.5002, 0.2278, 0.5002, 0.2278, 0.5002, 0.2278, 0.5002, 0.2278, 0.5002, 0.2278, 0.5002, 0.2278, 0.5002, 0.2278, 0.5002, 0.2278, 0.5001, 0.2279, 0.5002, 0.2279, 0.5002, 0.2279, 0.5002, 0.2279, 0.4901, 0.5773, 0.4901, 0.5773, 0.4901, 0.5773, 0.49, 0.5773, 0.4999, 0.2279, 0.4999, 0.2279, 0.4999, 0.2279, 0.4999, 0.2279, 0.4999, 0.2279, 0.4999, 0.2279, 0.4999, 0.2279, 0.4999, 0.2279, 0.4999, 0.2279, 0.4998, 0.2279, 0.49, 0.5773, 0.4901, 0.5773, 0.4901, 0.5773, 0.49, 0.5773, 0.4999, 0.2279, 0.4999, 0.2279, 0.4999, 0.2279, 0.4999, 0.2279, 0.5002, 0.2279, 0.5002, 0.2279, 0.5002, 0.2279, 0.5002, 0.2279, 0.5001, 0.2278, 0.5001, 0.2278, 0.5, 0.2278, 0.5, 0.2278, 0.4999, 0.2278, 0.4999, 0.2278, 0.4999, 0.2278, 0.4999, 0.2278, 0.5, 0.2279, 0.5, 0.2279, 0.5, 0.2279, 0.5, 0.2279, 0.4999, 0.2279, 0.4999, 0.2279, 0.4999, 0.2279, 0.4999, 0.2279, 0.5001, 0.2279, 0.5001, 0.2279, 0.5001, 0.2279, 0.5001, 0.2279, 0.5, 0.2279, 0.5, 0.2279, 0.4999, 0.2279, 0.4999, 0.2279, 0.5001, 0.2279, 0.5001, 0.2279, 0.5001, 0.2279, 0.5001, 0.2279, 0.5001, 0.2278, 0.5001, 0.2278, 0.5001, 0.2278, 0.5001, 0.2278, 0.5, 0.2279, 0.5, 0.2279, 0.5, 0.2279, 0.5, 0.2279, 0.4998, 0.2279, 0.4998, 0.2279, 0.4998, 0.2279, 0.4998, 0.2279, 0.5001, 0.2279, 0.5001, 0.2279, 0.5001, 0.2279, 0.5001, 0.2279, 0.4998, 0.2279, 0.4998, 0.2279, 0.4998, 0.2279, 0.4998, 0.2279, 0.4999, 0.2278, 0.4999, 0.2279, 0.4999, 0.2279, 0.4999, 0.2278, 0.4998, 0.2279, 0.4998, 0.2279, 0.4998, 0.2279, 0.4998, 0.2279, 0.4999, 0.2279, 0.4999, 0.2279, 0.4999, 0.2279, 0.4999, 0.2279, 0.5001, 0.2279, 0.5001, 0.2279, 0.5001, 0.2279, 0.5001, 0.2279, 0.5001, 0.2279, 0.5001, 0.2279, 0.5001, 0.2279, 0.5001, 0.2279, 0.4999, 0.2279, 0.4999, 0.2279, 0.4999, 0.2279, 0.4999, 0.2279, 0.4999, 0.2279, 0.4999, 0.2279, 0.4999, 0.2279, 0.4999, 0.2279, 0.5002, 0.2279, 0.5001, 0.2279, 0.5001, 0.2279, 0.5002, 0.2279, 0.5001, 0.2279, 0.5001, 0.2279, 0.5001, 0.2279, 0.5001, 0.2279, 0.4999, 0.2279, 0.4999, 0.2279, 0.4999, 0.2279, 0.4999, 0.2279, 0.5001, 0.2279, 0.5001, 0.2279, 0.5001, 0.2279, 0.5001, 0.2279, 0.5001, 0.2279, 0.5001, 0.2279, 0.5001, 0.2279, 0.5001, 0.2279, 0.5, 0.2279, 0.5, 0.2279, 0.5, 0.2279, 0.5, 0.2279, 0.5, 0.2278, 0.5, 0.2278, 0.5, 0.2278, 0.5, 0.2278, 0.5, 0.2279, 0.5, 0.2279, 0.5, 0.2279, 0.5, 0.2279, 0.5, 0.2278, 0.5, 0.2278, 0.5, 0.2278, 0.5, 0.2278, 0.4902, 0.5773, 0.4902, 0.5773, 0.4902, 0.5773, 0.4902, 0.5773, 0.4902, 0.5773, 0.4902, 0.5773, 0.4902, 0.5773, 0.4901, 0.5773, 0.4999, 0.2278, 0.5, 0.2278, 0.5, 0.2278, 0.4999, 0.2278, 0.5, 0.2278, 0.5, 0.2278, 0.5, 0.2278, 0.5, 0.2278, 0.5, 0.2278, 0.5, 0.2278, 0.5, 0.2278, 0.5, 0.2278, 0.4902, 0.5773, 0.4902, 0.5773, 0.4902, 0.5773, 0.4902, 0.5773, 0.5, 0.2279, 0.5, 0.2279, 0.5, 0.2279, 0.5, 0.2279, 0.5, 0.2279, 0.5, 0.2279, 0.5, 0.2279, 0.5, 0.2279, 0.5, 0.2279, 0.5, 0.2279, 0.5, 0.2279, 0.5, 0.2279, 0.5001, 0.2279, 0.5001, 0.2279, 0.5001, 0.2279, 0.5001, 0.2279, 0.5001, 0.2279, 0.4902, 0.5773, 0.4902, 0.5773, 0.4902, 0.5773, 0.4902, 0.5773, 0.5001, 0.2278, 0.5, 0.2278, 0.5, 0.2278, 0.5001, 0.2278, 0.5001, 0.2278, 0.5001, 0.2278, 0.5, 0.2278, 0.5, 0.2278, 0.4902, 0.5773, 0.4902, 0.5773, 0.4902, 0.5773, 0.4902, 0.5773, 0.4902, 0.5773, 0.4902, 0.5773, 0.4902, 0.5773, 0.4902, 0.5773, 0.4998, 0.2279, 0.4998, 0.2279, 0.4998, 0.2279, 0.4999, 0.2279, 0.5001, 0.2279, 0.5001, 0.2279, 0.5001, 0.2279, 0.5001, 0.2279, 0.5001, 0.2278, 0.5, 0.2278, 0.5, 0.2278, 0.5001, 0.2278, 0.5, 0.2279, 0.5, 0.2279, 0.5, 0.2279, 0.5, 0.2279, 0.5, 0.2278, 0.5, 0.2278, 0.5, 0.2278, 0.5, 0.2278, 0.5, 0.2279, 0.5, 0.2279, 0.5, 0.2279, 0.5, 0.2279, 0.5, 0.2279, 0.5, 0.2279, 0.5, 0.2279, 0.5, 0.2279, 0.5, 0.2279, 0.5, 0.2279, 0.5, 0.2279, 0.5, 0.2279, 0.5, 0.2279, 0.5, 0.2279, 0.5, 0.2279, 0.5, 0.2279, 0.4999, 0.2278, 0.4999, 0.2278, 0.4999, 0.2278, 0.4999, 0.2278, 0.5, 0.2279, 0.5, 0.2279, 0.5, 0.2279, 0.5, 0.2279, 0.5, 0.2278, 0.5, 0.2278, 0.4999, 0.2278, 0.5, 0.2278, 0.5, 0.2279, 0.5, 0.2279, 0.5, 0.2279, 0.5, 0.2279, 0.5, 0.2278, 0.5, 0.2278, 0.4999, 0.2278, 0.4999, 0.2278, 0.4902, 0.5773, 0.4902, 0.5773, 0.4901, 0.5773, 0.4901, 0.5773, 0.4901, 0.5773, 0.4902, 0.5773, 0.4901, 0.5773, 0.4901, 0.5773, 0.5, 0.2278, 0.5, 0.2278, 0.4999, 0.2278, 0.4999, 0.2278, 0.5, 0.2278, 0.4999, 0.2278, 0.4999, 0.2278, 0.5, 0.2278, 0.4902, 0.5773, 0.4902, 0.5773, 0.4902, 0.5773, 0.4901, 0.5773, 0.5, 0.2279, 0.5, 0.2279, 0.5, 0.2279, 0.5, 0.2279, 0.5001, 0.2278, 0.5001, 0.2278, 0.5001, 0.2278, 0.5001, 0.2278, 0.5001, 0.2278, 0.5001, 0.2278, 0.5001, 0.2278, 0.5001, 0.2278, 0.5002, 0.2278, 0.5002, 0.2278, 0.5002, 0.2278, 0.5002, 0.2278, 0.4903, 0.5773, 0.4903, 0.5773, 0.4902, 0.5773, 0.4902, 0.5773, 0.4902, 0.5773, 0.4903, 0.5773, 0.4902, 0.5773, 0.4902, 0.5773, 0.5001, 0.2278, 0.5001, 0.2278, 0.5001, 0.2278, 0.5001, 0.2278, 0.5001, 0.2278, 0.5001, 0.2278, 0.5001, 0.2278, 0.5001, 0.2278, 0.4903, 0.5773, 0.4903, 0.5773, 0.4903, 0.5773, 0.4902, 0.5773, 0.5001, 0.2279, 0.5001, 0.2279, 0.5001, 0.2279, 0.5001, 0.2279, 0.5001, 0.2279, 0.5001, 0.2279, 0.5001, 0.2279, 0.5001, 0.2279, 0.5001, 0.2278, 0.5001, 0.2278, 0.5001, 0.2278, 0.5001, 0.2278, 0.5001, 0.2279, 0.5001, 0.2279, 0.5001, 0.2279, 0.5001, 0.2279, 0.5001, 0.2279, 0.5001, 0.2279, 0.5001, 0.2279, 0.5001, 0.2279, 0.5, 0.2279, 0.5001, 0.2279, 0.5001, 0.2279, 0.5, 0.2279, 0.5, 0.2279, 0.5, 0.2279, 0.5, 0.2279, 0.5001, 0.2279, 0.5001, 0.2279, 0.5001, 0.2279, 0.5, 0.2278, 0.5001, 0.2278, 0.5001, 0.2278, 0.5, 0.2278, 0.5001, 0.2279, 0.5001, 0.2279, 0.5, 0.2279, 0.5, 0.2279, 0.5001, 0.2278, 0.5001, 0.2278, 0.5001, 0.2278, 0.5001, 0.2278, 0.5001, 0.2279, 0.5001, 0.2279, 0.5001, 0.2279, 0.5001, 0.2279, 0.5001, 0.2278, 0.5001, 0.2278, 0.5001, 0.2278, 0.5001, 0.2278, 0.4902, 0.5773, 0.4902, 0.5773, 0.4902, 0.5773, 0.4902, 0.5773, 0.4902, 0.5773, 0.4902, 0.5773, 0.4902, 0.5773, 0.4902, 0.5773, 0.5001, 0.2278, 0.5001, 0.2278, 0.5001, 0.2278, 0.5001, 0.2278, 0.5001, 0.2278, 0.5001, 0.2278, 0.5001, 0.2278, 0.5001, 0.2278, 0.4902, 0.5773, 0.4903, 0.5773, 0.4902, 0.5773, 0.4902, 0.5773, 0.5001, 0.2279, 0.5001, 0.2279, 0.5001, 0.2279, 0.5001, 0.2279, 0.4999, 0.2279, 0.5, 0.2279, 0.5, 0.2279, 0.4999, 0.2279, 0.4998, 0.2279, 0.4999, 0.2278, 0.4999, 0.2278, 0.4998, 0.2279, 0.4999, 0.2279, 0.4999, 0.2279, 0.5, 0.2279, 0.5, 0.2279, 0.4999, 0.2279, 0.5, 0.2279, 0.5, 0.2279, 0.4999, 0.2279, 0.4999, 0.2278, 0.4999, 0.2278, 0.4999, 0.2278, 0.4999, 0.2278, 0.5, 0.2279, 0.5, 0.2279, 0.5, 0.2279, 0.5, 0.2279, 0.4999, 0.2278, 0.4999, 0.2278, 0.4999, 0.2278, 0.4999, 0.2278, 0.4901, 0.5773, 0.4901, 0.5773, 0.4901, 0.5773, 0.4901, 0.5773, 0.4901, 0.5773, 0.4901, 0.5773, 0.4901, 0.5773, 0.4901, 0.5773, 0.4999, 0.2278, 0.4999, 0.2278, 0.4999, 0.2278, 0.4999, 0.2278, 0.4999, 0.2278, 0.4999, 0.2278, 0.4998, 0.2278, 0.4998, 0.2278, 0.4901, 0.5773, 0.4901, 0.5773, 0.4901, 0.5773, 0.4901, 0.5773, 0.5, 0.2279, 0.5, 0.2279, 0.5, 0.2279, 0.5, 0.2279, 0.5, 0.2279, 0.5, 0.2279, 0.5, 0.2279, 0.5, 0.2279, 0.4901, 0.5773, 0.4901, 0.5773, 0.4901, 0.5773, 0.4901, 0.5773, 0.4999, 0.2278, 0.4999, 0.2278, 0.4998, 0.2278, 0.4999, 0.2278, 0.4999, 0.2278, 0.4999, 0.2278, 0.4999, 0.2278, 0.4999, 0.2278, 0.4901, 0.5773, 0.4901, 0.5773, 0.4901, 0.5773, 0.4901, 0.5773, 0.4901, 0.5773, 0.4901, 0.5773, 0.4901, 0.5773, 0.4901, 0.5773, 0.5001, 0.2278, 0.5001, 0.2278, 0.5001, 0.2278, 0.5001, 0.2278, 0.5001, 0.2279, 0.5001, 0.2279, 0.5001, 0.2279, 0.5001, 0.2279, 0.4999, 0.2278, 0.4999, 0.2278, 0.4999, 0.2278, 0.4999, 0.2278, 0.5, 0.2279, 0.5, 0.2279, 0.5, 0.2279, 0.5, 0.2279, 0.4999, 0.2278, 0.4999, 0.2278, 0.4999, 0.2278, 0.4999, 0.2278, 0.5, 0.2279, 0.5, 0.2279, 0.5, 0.2279, 0.5, 0.2279, 0.5, 0.2279, 0.5, 0.2279, 0.5, 0.2279, 0.5, 0.2279, 0.4998, 0.2279, 0.4999, 0.2279, 0.4999, 0.2279, 0.4998, 0.2279, 0.5, 0.2279, 0.5, 0.2279, 0.5, 0.2279, 0.5, 0.2279, 0.5001, 0.2279, 0.5001, 0.2279, 0.5001, 0.2279, 0.5001, 0.2279, 0.5001, 0.2279, 0.5001, 0.2279, 0.5001, 0.2279, 0.5001, 0.2279, 0.5001, 0.2279, 0.5001, 0.2278, 0.5001, 0.2278, 0.5001, 0.2278, 0.5001, 0.2278, 0.4999, 0.2278, 0.4999, 0.2278, 0.4999, 0.2278, 0.4999, 0.2278, 0.4999, 0.2279, 0.4999, 0.2279, 0.4999, 0.2279, 0.4999, 0.2279, 0.4999, 0.2279, 0.4999, 0.2279, 0.4999, 0.2279, 0.4999, 0.2279, 0.5001, 0.2278, 0.5001, 0.2278, 0.5001, 0.2278, 0.5001, 0.2278, 0.5, 0.2279, 0.5, 0.2279, 0.5, 0.2279, 0.5, 0.2279, 0.4999, 0.2279, 0.4999, 0.2279, 0.4999, 0.2279, 0.4999, 0.2279, 0.5001, 0.2279, 0.5001, 0.2279, 0.5001, 0.2279, 0.5001, 0.2279, 0.4999, 0.2278, 0.4999, 0.2278, 0.4999, 0.2278, 0.4999, 0.2278, 0.5001, 0.2278, 0.5001, 0.2278, 0.5001, 0.2278, 0.5001, 0.2278, 0.4999, 0.2278, 0.4999, 0.2278, 0.4999, 0.2278, 0.4999, 0.2278, 0.4998, 0.2279, 0.4998, 0.2279, 0.4998, 0.2279, 0.4998, 0.2279, 0.5, 0.2279, 0.5, 0.2279, 0.5, 0.2279, 0.5, 0.2279, 0.4999, 0.2278, 0.4999, 0.2278, 0.4999, 0.2279, 0.4999, 0.2279, 0.4999, 0.2279, 0.4999, 0.2279, 0.4999, 0.2279, 0.4999, 0.2279, 0.4999, 0.2278, 0.4999, 0.2278, 0.4999, 0.2278, 0.4999, 0.2278, 0.5, 0.2279, 0.5, 0.2279, 0.5, 0.2279, 0.5, 0.2279, 0.5002, 0.2279, 0.5002, 0.2279, 0.5002, 0.2279, 0.5002, 0.2279, 0.5001, 0.2279, 0.5001, 0.2279, 0.5001, 0.2279, 0.5001, 0.2279, 0.5, 0.2279, 0.5, 0.2279, 0.5, 0.2279, 0.5, 0.2279, 0.5001, 0.2279, 0.5001, 0.2279, 0.5001, 0.2279, 0.5001, 0.2279, 0.4998, 0.2279, 0.4999, 0.2278, 0.4999, 0.2279, 0.4998, 0.2279, 0.5001, 0.2278, 0.5001, 0.2278, 0.5001, 0.2278, 0.5001, 0.2278, 0.4999, 0.2279, 0.4999, 0.2279, 0.4999, 0.2279, 0.4999, 0.2279, 0.4999, 0.2278, 0.4999, 0.2279, 0.4999, 0.2279, 0.4999, 0.2279, 0.4998, 0.2279, 0.4998, 0.2279, 0.4998, 0.2279, 0.4998, 0.2279, 0.5, 0.2279, 0.5, 0.2279, 0.5, 0.2279, 0.5, 0.2279, 0.4999, 0.2279, 0.5, 0.2279, 0.4999, 0.2279, 0.4999, 0.2279, 0.5001, 0.2278, 0.5001, 0.2278, 0.5001, 0.2278, 0.5001, 0.2278, 0.4999, 0.2279, 0.4999, 0.2279, 0.4999, 0.2279, 0.4999, 0.2279, 0.4999, 0.2278, 0.4999, 0.2278, 0.4999, 0.2278, 0.4999, 0.2278, 0.5001, 0.2278, 0.5, 0.2278, 0.5, 0.2278, 0.5, 0.2278, 0.5, 0.2278, 0.4999, 0.2279, 0.4999, 0.2279, 0.4999, 0.2279, 0.4999, 0.2279, 0.5001, 0.2278, 0.5001, 0.2278, 0.5001, 0.2278, 0.5001, 0.2278, 0.5002, 0.2279, 0.5001, 0.2279, 0.5001, 0.2279, 0.5002, 0.2279, 0.4999, 0.2278, 0.4999, 0.2278, 0.4999, 0.2278, 0.4999, 0.2278, 0.5, 0.2279, 0.5, 0.2279, 0.5, 0.2279, 0.5, 0.2279, 0.4999, 0.2279, 0.4999, 0.2279, 0.4999, 0.2279, 0.4999, 0.2279, 0.5, 0.2279, 0.5, 0.2279, 0.5, 0.2279, 0.5, 0.2279, 0.5001, 0.2279, 0.5001, 0.2279, 0.5001, 0.2279, 0.5001, 0.2279, 0.4999, 0.2279, 0.4999, 0.2279, 0.4999, 0.2279, 0.4999, 0.2279, 0.5001, 0.2279, 0.5001, 0.2279, 0.5001, 0.2279, 0.5001, 0.2279, 0.5, 0.2279, 0.4999, 0.2279, 0.4999, 0.2279, 0.4999, 0.2279, 0.5, 0.2279, 0.5, 0.2279, 0.5, 0.2279, 0.5, 0.2279, 0.4999, 0.2279, 0.4999, 0.2279, 0.4999, 0.2279, 0.4999, 0.2279, 0.5001, 0.2278, 0.5001, 0.2278, 0.5001, 0.2278, 0.5001, 0.2278, 0.5, 0.2279, 0.5, 0.2279, 0.5, 0.2279, 0.5, 0.2279, 0.4999, 0.2279, 0.4999, 0.2279, 0.4999, 0.2279, 0.4999, 0.2279, 0.5001, 0.2279, 0.5001, 0.2279, 0.5001, 0.2279, 0.5001, 0.2279, 0.5001, 0.2279, 0.5001, 0.2279, 0.5001, 0.2279, 0.5001, 0.2279, 0.5001, 0.2278, 0.5001, 0.2278, 0.5001, 0.2278, 0.5001, 0.2278, 0.4999, 0.2278, 0.4999, 0.2278, 0.4999, 0.2278, 0.4999, 0.2278, 0.4998, 0.2279, 0.4998, 0.2279, 0.4999, 0.2279, 0.4998, 0.2279, 0.4999, 0.2279, 0.4999, 0.2279, 0.4999, 0.2279, 0.4999, 0.2279, 0.4999, 0.2278, 0.4999, 0.2278, 0.4999, 0.2278, 0.4999, 0.2278, 0.5001, 0.2279, 0.5001, 0.2279, 0.5001, 0.2278, 0.5001, 0.2279, 0.5, 0.2279, 0.5, 0.2279, 0.5, 0.2279, 0.5, 0.2279, 0.4999, 0.2278, 0.4999, 0.2278, 0.4999, 0.2278, 0.4999, 0.2278, 0.4999, 0.2279, 0.4998, 0.2279, 0.4998, 0.2279, 0.4999, 0.2279, 0.5001, 0.2279, 0.5001, 0.2279, 0.5001, 0.2279, 0.5001, 0.2279, 0.5001, 0.2279, 0.5001, 0.2279, 0.5001, 0.2279, 0.5001, 0.2279, 0.5001, 0.2279, 0.5001, 0.2279, 0.5001, 0.2279, 0.5001, 0.2279, 0.5001, 0.2278, 0.5001, 0.2278, 0.5001, 0.2278, 0.5001, 0.2278, 0.4999, 0.2279, 0.4999, 0.2279, 0.4999, 0.2279, 0.4999, 0.2279, 0.4999, 0.2279, 0.4999, 0.2279, 0.4999, 0.2279, 0.4999, 0.2279, 0.5001, 0.2279, 0.5001, 0.2279, 0.5001, 0.2279, 0.5001, 0.2279, 0.4998, 0.2279, 0.4998, 0.2279, 0.4998, 0.2279, 0.4998, 0.2279, 0.4999, 0.2279, 0.4999, 0.2279, 0.4999, 0.2279, 0.4999, 0.2279, 0.5001, 0.2278, 0.5001, 0.2278, 0.5001, 0.2278, 0.5001, 0.2278, 0.4999, 0.2279, 0.4999, 0.2279, 0.4999, 0.2279, 0.4999, 0.2279, 0.4999, 0.2279, 0.4999, 0.2279, 0.4999, 0.2279, 0.4999, 0.2279, 0.5001, 0.2279, 0.5001, 0.2279, 0.5001, 0.2279, 0.5001, 0.2279, 0.5002, 0.2279, 0.5001, 0.2279, 0.5001, 0.2279, 0.5001, 0.2279, 0.5002, 0.2279, 0.4999, 0.2278, 0.4999, 0.2278, 0.4999, 0.2278, 0.4999, 0.2278, 0.4999, 0.2279, 0.4999, 0.2279, 0.4999, 0.2279, 0.4999, 0.2279, 0.5001, 0.2279, 0.5001, 0.2279, 0.5001, 0.2279, 0.5001, 0.2279, 0.4999, 0.2279, 0.4999, 0.2279, 0.4999, 0.2279, 0.4999, 0.2279, 0.5, 0.2278, 0.5, 0.2278, 0.5, 0.2278, 0.5, 0.2278, 0.5, 0.2278, 0.5, 0.2278, 0.5, 0.2278, 0.5, 0.2278, 0.5, 0.2279, 0.5, 0.2279, 0.5, 0.2279, 0.5, 0.2279, 0.4999, 0.2279, 0.4999, 0.2279, 0.4999, 0.2279, 0.4999, 0.2279, 0.5001, 0.2278, 0.5001, 0.2278, 0.5001, 0.2278, 0.5001, 0.2278, 0.4999, 0.2278, 0.4999, 0.2278, 0.4999, 0.2278, 0.4999, 0.2278, 0.5002, 0.2278, 0.5002, 0.2278, 0.5002, 0.2278, 0.5001, 0.2278, 0.4999, 0.2279, 0.4999, 0.2279, 0.4999, 0.2279, 0.4999, 0.2279, 0.5001, 0.2279, 0.5001, 0.2279, 0.5001, 0.2279, 0.5001, 0.2279, 0.5, 0.2279, 0.5, 0.2279, 0.5, 0.2279, 0.5, 0.2279, 0.4999, 0.2279, 0.4998, 0.2279, 0.4998, 0.2279, 0.4999, 0.2279, 0.4999, 0.2279, 0.4999, 0.2279, 0.4999, 0.2279, 0.4999, 0.2279, 0.5, 0.2279, 0.5, 0.2279, 0.5, 0.2279, 0.5, 0.2279, 0.5001, 0.2279, 0.5001, 0.2279, 0.5001, 0.2279, 0.5001, 0.2279, 0.4999, 0.2278, 0.4999, 0.2278, 0.4999, 0.2278, 0.4999, 0.2278, 0.4999, 0.2278, 0.4999, 0.2278, 0.4999, 0.2278, 0.4999, 0.2278, 0.5001, 0.2279, 0.5001, 0.2278, 0.5001, 0.2278, 0.5001, 0.2279, 0.5002, 0.2279, 0.5001, 0.2279, 0.5001, 0.2279, 0.5001, 0.2279, 0.5, 0.2279, 0.5, 0.2279, 0.5, 0.2279, 0.5, 0.2279, 0.5001, 0.2278, 0.5002, 0.2278, 0.5001, 0.2278, 0.5001, 0.2278, 0.4999, 0.2279, 0.4998, 0.2279, 0.4999, 0.2279, 0.4999, 0.2279, 0.5001, 0.2278, 0.5001, 0.2278, 0.5001, 0.2278, 0.5001, 0.2278, 0.5001, 0.2279, 0.5001, 0.2279, 0.5001, 0.2279, 0.5001, 0.2279, 0.4999, 0.2279, 0.4999, 0.2279, 0.4999, 0.2279, 0.4999, 0.2279, 0.5001, 0.2278, 0.5001, 0.2278, 0.5001, 0.2278, 0.5001, 0.2278, 0.5001, 0.2279, 0.5001, 0.2279, 0.5001, 0.2279, 0.5001, 0.2279, 0.5001, 0.2278, 0.5001, 0.2278, 0.5001, 0.2278, 0.5001, 0.2278, 0.4999, 0.2279, 0.4999, 0.2279, 0.4999, 0.2279, 0.4999, 0.2279, 0.5002, 0.2278, 0.5002, 0.2279, 0.5001, 0.2279, 0.5001, 0.2278, 0.5, 0.2279, 0.5001, 0.2279, 0.5001, 0.2279, 0.5001, 0.2279, 0.5001, 0.2279, 0.5001, 0.2279, 0.5, 0.2279, 0.4999, 0.2279, 0.4999, 0.2279, 0.4999, 0.2279, 0.4999, 0.2279, 0.5002, 0.2278, 0.5002, 0.2278, 0.5002, 0.2278, 0.5002, 0.2278, 0.5001, 0.2279, 0.5001, 0.2279, 0.5001, 0.2279, 0.5001, 0.2279, 0.5001, 0.2278, 0.5001, 0.2278, 0.5001, 0.2278, 0.5001, 0.2278, 0.5001, 0.2279, 0.5001, 0.2279, 0.5001, 0.2279, 0.5001, 0.2279, 0.5001, 0.2279, 0.5001, 0.2279, 0.5001, 0.2279, 0.5001, 0.2279, 0.5, 0.2278, 0.5, 0.2278, 0.5, 0.2278, 0.5, 0.2278, 0.4998, 0.2279, 0.4999, 0.2279, 0.4999, 0.2279, 0.4999, 0.2279, 0.5001, 0.2279, 0.5001, 0.2279, 0.5001, 0.2279, 0.5001, 0.2279, 0.5001, 0.2278, 0.5001, 0.2278, 0.5001, 0.2278, 0.5001, 0.2278, 0.4999, 0.2279, 0.4999, 0.2279, 0.4999, 0.2279, 0.4999, 0.2279, 0.4999, 0.2279, 0.4999, 0.2279, 0.4999, 0.2279, 0.4999, 0.2279, 0.4999, 0.2279, 0.4999, 0.2279, 0.4999, 0.2279, 0.4999, 0.2279, 0.4998, 0.2279, 0.4998, 0.2279, 0.4998, 0.2279, 0.4998, 0.2279, 0.4999, 0.2279, 0.4999, 0.2279, 0.4999, 0.2279, 0.4999, 0.2279, 0.5, 0.2279, 0.5, 0.2279, 0.5, 0.2279, 0.5, 0.2279, 0.5001, 0.2278, 0.5001, 0.2279, 0.5001, 0.2279, 0.5001, 0.2278, 0.4999, 0.2279, 0.4999, 0.2279, 0.4999, 0.2279, 0.4999, 0.2279, 0.5001, 0.2279, 0.5001, 0.2279, 0.5001, 0.2279, 0.5001, 0.2279, 0.5002, 0.2279, 0.5001, 0.2279, 0.5001, 0.2279, 0.5001, 0.2279, 0.5, 0.2278, 0.5, 0.2278, 0.5, 0.2278, 0.5, 0.2278, 0.4999, 0.2279, 0.4999, 0.2279, 0.4999, 0.2279, 0.4999, 0.2279, 0.4999, 0.2279, 0.4999, 0.2279, 0.4999, 0.2279, 0.4999, 0.2279, 0.4999, 0.2279, 0.4999, 0.2279, 0.4999, 0.2279, 0.5, 0.2278, 0.5, 0.2278, 0.5, 0.2278, 0.5, 0.2278, 0.5, 0.2279, 0.5, 0.2279, 0.5, 0.2279, 0.5, 0.2279, 0.5, 0.2279, 0.5, 0.2279, 0.5001, 0.2279, 0.5, 0.2279, 0.4999, 0.2279, 0.4999, 0.2279, 0.4999, 0.2279, 0.4999, 0.2279, 0.5001, 0.2278, 0.5001, 0.2278, 0.5001, 0.2278, 0.5001, 0.2278, 0.5001, 0.2278, 0.5001, 0.2278, 0.5001, 0.2278, 0.5001, 0.2278, 0.5001, 0.2278, 0.5002, 0.2278, 0.5001, 0.2278, 0.5001, 0.2278, 0.4999, 0.2279, 0.4999, 0.2279, 0.4999, 0.2279, 0.4999, 0.2279, 0.5002, 0.2278, 0.5002, 0.2279, 0.5002, 0.2279, 0.5002, 0.2278, 0.4999, 0.2279, 0.4999, 0.2279, 0.4999, 0.2279, 0.4999, 0.2279, 0.5, 0.2279, 0.5, 0.2279, 0.5, 0.2279, 0.5, 0.2279, 0.4999, 0.2279, 0.4999, 0.2279, 0.4999, 0.2279, 0.4999, 0.2279, 0.4999, 0.2279, 0.4999, 0.2279, 0.4999, 0.2279, 0.4999, 0.2279, 0.4999, 0.2279, 0.4999, 0.2279, 0.4999, 0.2279, 0.4999, 0.2279, 0.4999, 0.2279, 0.4999, 0.2279, 0.4999, 0.2279, 0.4999, 0.2279, 0.5002, 0.2278, 0.5002, 0.2279, 0.5002, 0.2279, 0.5002, 0.2278, 0.5002, 0.2278, 0.5002, 0.2279, 0.5002, 0.2279, 0.5002, 0.2278, 0.5002, 0.2278, 0.5002, 0.2278, 0.5002, 0.2279, 0.5002, 0.2279, 0.5002, 0.2279, 0.5002, 0.2278, 0.5002, 0.2278, 0.5002, 0.2279, 0.5002, 0.2278, 0.5002, 0.2279, 0.5002, 0.2279, 0.5002, 0.2278, 0.5, 0.2279, 0.5, 0.2279, 0.5, 0.2279, 0.5, 0.2279, 0.4999, 0.2278, 0.4999, 0.2278, 0.4999, 0.2278, 0.4999, 0.2278, 0.5, 0.2279, 0.5, 0.2279, 0.5, 0.2279, 0.5, 0.2279, 0.5001, 0.2278, 0.5001, 0.2278, 0.5001, 0.2278, 0.5001, 0.2278, 0.4999, 0.2278, 0.4999, 0.2278, 0.4999, 0.2278, 0.4999, 0.2278, 0.5, 0.2279, 0.5, 0.2279, 0.5, 0.2279, 0.5, 0.2279, 0.5001, 0.2278, 0.5001, 0.2278, 0.5001, 0.2278, 0.5001, 0.2278, 0.5, 0.2278, 0.5, 0.2278, 0.5, 0.2278, 0.5, 0.2278, 0.5001, 0.2279, 0.5001, 0.2279, 0.5001, 0.2279, 0.5001, 0.2279, 0.5001, 0.2278, 0.5001, 0.2278, 0.5001, 0.2278, 0.5001, 0.2278, 0.5, 0.2278, 0.5, 0.2278, 0.5, 0.2278, 0.5, 0.2278, 0.5001, 0.2279, 0.5001, 0.2279, 0.5001, 0.2279, 0.5001, 0.2279, 0.5, 0.2279, 0.5, 0.2279, 0.5, 0.2279, 0.5, 0.2279, 0.4999, 0.2278, 0.4999, 0.2278, 0.4999, 0.2278, 0.4999, 0.2278, 0.5001, 0.2279, 0.5001, 0.2279, 0.5, 0.2279, 0.5, 0.2279, 0.5, 0.2279, 0.5, 0.2279, 0.5, 0.2279, 0.5, 0.2279, 0.4999, 0.2278, 0.4999, 0.2278, 0.4999, 0.2278, 0.4999, 0.2278, 0.5001, 0.2279, 0.5001, 0.2279, 0.5001, 0.2279, 0.5001, 0.2279, 0.4999, 0.2278, 0.4999, 0.2278, 0.4999, 0.2278, 0.4999, 0.2278, 0.4999, 0.2279, 0.4999, 0.2279, 0.4999, 0.2279, 0.4999, 0.2279, 0.4999, 0.2278, 0.4999, 0.2278, 0.4999, 0.2278, 0.4999, 0.2278, 0.5, 0.2278, 0.5, 0.2278, 0.5, 0.2278, 0.5, 0.2278, 0.5, 0.2279, 0.5, 0.2279, 0.5, 0.2279, 0.5, 0.2279, 0.5001, 0.2278, 0.5001, 0.2278, 0.5001, 0.2279, 0.5001, 0.2279, 0.5001, 0.2279, 0.5001, 0.2279, 0.5001, 0.2279, 0.5001, 0.2279, 0.5, 0.2279, 0.5, 0.2279, 0.5, 0.2279, 0.5, 0.2279, 0.4999, 0.2279, 0.4999, 0.2279, 0.4999, 0.2279, 0.4999, 0.2279, 0.5001, 0.2279, 0.5001, 0.2279, 0.5001, 0.2279, 0.5001, 0.2279, 0.5001, 0.2278, 0.5001, 0.2278, 0.5001, 0.2278, 0.5001, 0.2278, 0.4999, 0.2278, 0.4999, 0.2278, 0.4999, 0.2278, 0.4999, 0.2278, 0.4999, 0.2279, 0.4999, 0.2279, 0.4999, 0.2279, 0.4999, 0.2279, 0.4999, 0.2279, 0.4999, 0.2279, 0.4999, 0.2279, 0.4999, 0.2279, 0.4999, 0.2279, 0.4999, 0.2279, 0.4999, 0.2279, 0.4999, 0.2279, 0.5, 0.2278, 0.5, 0.2278, 0.5, 0.2278, 0.5, 0.2278, 0.5, 0.2278, 0.5, 0.2278, 0.5, 0.2278, 0.5, 0.2278, 0.4999, 0.2279, 0.4999, 0.2279, 0.4999, 0.2279, 0.4999, 0.2279, 0.5002, 0.2278, 0.5002, 0.2278, 0.5002, 0.2278, 0.5002, 0.2278, 0.5002, 0.2279, 0.5001, 0.2279, 0.5002, 0.2279, 0.5002, 0.2279, 0.5001, 0.2278, 0.5002, 0.2278, 0.5002, 0.2278, 0.5002, 0.2278, 0.5002, 0.2278, 0.5002, 0.2279, 0.5002, 0.2279, 0.5002, 0.2278, 0.5002, 0.2278, 0.5002, 0.2278, 0.5002, 0.2278, 0.5002, 0.2278, 0.5002, 0.2278, 0.5002, 0.2278, 0.5002, 0.2278, 0.5002, 0.2278, 0.5002, 0.2279, 0.5002, 0.2279, 0.5002, 0.2279, 0.5002, 0.2279, 0.5002, 0.2279, 0.5002, 0.2279, 0.5002, 0.2279, 0.5002, 0.2279, 0.5001, 0.2278, 0.5001, 0.2278, 0.5001, 0.2278, 0.5001, 0.2278, 0.5001, 0.2279, 0.5001, 0.2279, 0.5001, 0.2279, 0.5001, 0.2279, 0.4999, 0.2279, 0.4999, 0.2279, 0.4999, 0.2279, 0.4999, 0.2279, 0.5, 0.2279, 0.5, 0.2279, 0.5, 0.2279, 0.5, 0.2279, 0.5001, 0.2279, 0.5001, 0.2279, 0.5001, 0.2279, 0.5001, 0.2279, 0.5001, 0.2279, 0.5001, 0.2279, 0.5001, 0.2279, 0.5001, 0.2279, 0.5001, 0.2278, 0.5001, 0.2278, 0.5001, 0.2278, 0.5001, 0.2278, 0.4999, 0.2278, 0.4999, 0.2278, 0.4999, 0.2278, 0.4999, 0.2278, 0.4999, 0.2279, 0.4999, 0.2279, 0.4999, 0.2279, 0.4999, 0.2279, 0.5001, 0.2278, 0.5001, 0.2278, 0.5001, 0.2278, 0.5001, 0.2278, 0.5, 0.2279, 0.5, 0.2279, 0.5, 0.2279, 0.5, 0.2279, 0.4999, 0.2279, 0.4999, 0.2279, 0.4999, 0.2279, 0.4999, 0.2279, 0.5001, 0.2279, 0.5001, 0.2279, 0.5001, 0.2279, 0.5001, 0.2279, 0.5, 0.2278, 0.5, 0.2278, 0.5, 0.2278, 0.5, 0.2278, 0.5001, 0.2278, 0.5001, 0.2278, 0.5001, 0.2278, 0.5001, 0.2278, 0.4999, 0.2278, 0.4999, 0.2278, 0.4999, 0.2278, 0.4999, 0.2278, 0.4999, 0.2279, 0.4999, 0.2279, 0.4999, 0.2279, 0.4999, 0.2279, 0.5, 0.2279, 0.5, 0.2279, 0.5, 0.2279, 0.5, 0.2279, 0.4998, 0.2279, 0.4999, 0.2279, 0.4999, 0.2279, 0.4999, 0.2279, 0.4999, 0.2278, 0.4999, 0.2278, 0.4999, 0.2278, 0.4999, 0.2278, 0.5001, 0.2278, 0.5001, 0.2278, 0.5001, 0.2278, 0.5001, 0.2278, 0.4999, 0.2279, 0.4999, 0.2279, 0.4999, 0.2279, 0.4999, 0.2279, 0.5001, 0.2279, 0.5001, 0.2279, 0.5001, 0.2279, 0.5001, 0.2279, 0.5001, 0.2279, 0.5001, 0.2279, 0.5001, 0.2279, 0.5001, 0.2279, 0.5, 0.2279, 0.5, 0.2279, 0.5, 0.2279, 0.5, 0.2279, 0.5001, 0.2278, 0.5001, 0.2278, 0.5001, 0.2278, 0.5001, 0.2278, 0.4999, 0.2279, 0.4999, 0.2279, 0.4999, 0.2279, 0.4999, 0.2279, 0.5001, 0.2278, 0.5001, 0.2278, 0.5001, 0.2278, 0.5001, 0.2278, 0.5001, 0.2278, 0.5001, 0.2278, 0.5001, 0.2278, 0.5001, 0.2278, 0.5001, 0.2279, 0.5001, 0.2279, 0.5001, 0.2279, 0.5001, 0.2279, 0.5001, 0.2279, 0.5001, 0.2279, 0.5001, 0.2279, 0.5001, 0.2279, 0.5001, 0.2279, 0.5001, 0.2279, 0.5001, 0.2279, 0.5001, 0.2279, 0.4999, 0.2279, 0.4999, 0.2279, 0.4999, 0.2279, 0.4999, 0.2279, 0.5001, 0.2279, 0.5001, 0.2279, 0.5001, 0.2279, 0.5001, 0.2279, 0.5001, 0.2278, 0.5001, 0.2278, 0.5001, 0.2278, 0.5001, 0.2278, 0.4999, 0.2279, 0.4999, 0.2279, 0.4999, 0.2279, 0.4999, 0.2279, 0.4999, 0.2279, 0.4999, 0.2279, 0.4999, 0.2279, 0.4999, 0.2279, 0.4998, 0.2279, 0.4998, 0.2279, 0.4999, 0.2279, 0.4999, 0.2279, 0.4999, 0.2279, 0.4999, 0.2279, 0.4999, 0.2279, 0.4999, 0.2279, 0.4999, 0.2279, 0.4999, 0.2279, 0.4999, 0.2279, 0.4999, 0.2279, 0.4999, 0.2279, 0.4999, 0.2279, 0.4999, 0.2279, 0.4999, 0.2279, 0.4999, 0.2279, 0.4999, 0.2279, 0.4999, 0.2279, 0.4999, 0.2279, 0.5001, 0.2279, 0.5001, 0.2279, 0.5001, 0.2279, 0.5001, 0.2279, 0.5001, 0.2279, 0.5001, 0.2279, 0.5001, 0.2279, 0.5001, 0.2279, 0.5, 0.2278, 0.5, 0.2278, 0.5, 0.2278, 0.5, 0.2278, 0.4999, 0.2279, 0.4999, 0.2279, 0.4999, 0.2279, 0.4999, 0.2279, 0.5001, 0.2279, 0.5001, 0.2279, 0.5001, 0.2279, 0.5001, 0.2279, 0.4999, 0.2279, 0.4999, 0.2279, 0.4999, 0.2279, 0.4999, 0.2279, 0.5, 0.2278, 0.5, 0.2278, 0.5, 0.2278, 0.5, 0.2278, 0.5001, 0.2279, 0.5001, 0.2279, 0.5, 0.2279, 0.5, 0.2279, 0.5001, 0.2279, 0.5001, 0.2279, 0.5001, 0.2279, 0.5001, 0.2279, 0.5001, 0.2279, 0.5, 0.2278, 0.5, 0.2278, 0.5, 0.2278, 0.5, 0.2278, 0.4999, 0.2279, 0.4999, 0.2279, 0.4999, 0.2279, 0.4999, 0.2279, 0.5001, 0.2279, 0.5001, 0.2279, 0.5001, 0.2279, 0.5001, 0.2279, 0.4999, 0.2279, 0.4999, 0.2279, 0.4999, 0.2279, 0.4999, 0.2279, 0.5, 0.2278, 0.5, 0.2278, 0.5, 0.2278, 0.5, 0.2278, 0.5, 0.2278, 0.5, 0.2278, 0.5, 0.2278, 0.5, 0.2278, 0.5, 0.2279, 0.5001, 0.2279, 0.5001, 0.2279, 0.5, 0.2279, 0.4999, 0.2279, 0.4999, 0.2279, 0.4999, 0.2279, 0.4999, 0.2279, 0.5001, 0.2278, 0.5001, 0.2278, 0.5001, 0.2278, 0.5001, 0.2278, 0.4999, 0.2278, 0.4999, 0.2278, 0.4999, 0.2278, 0.4999, 0.2278, 0.5001, 0.2278, 0.5001, 0.2278, 0.5001, 0.2278, 0.5001, 0.2278, 0.4999, 0.2279, 0.4999, 0.2279, 0.4999, 0.2279, 0.4999, 0.2279, 0.5001, 0.2279, 0.5001, 0.2279, 0.5001, 0.2279, 0.5001, 0.2279, 0.5, 0.2279, 0.5, 0.2279, 0.5, 0.2279, 0.5, 0.2279, 0.4999, 0.2279, 0.4999, 0.2279, 0.4999, 0.2279, 0.4999, 0.2279, 0.4999, 0.2279, 0.4999, 0.2279, 0.4999, 0.2279, 0.4999, 0.2279, 0.5, 0.2279, 0.5, 0.2279, 0.5, 0.2279, 0.5, 0.2279, 0.5001, 0.2278, 0.5001, 0.2278, 0.5001, 0.2278, 0.5001, 0.2278, 0.5001, 0.2279, 0.5001, 0.2278, 0.5001, 0.2278, 0.5001, 0.2279, 0.4999, 0.2278, 0.4999, 0.2278, 0.4999, 0.2278, 0.4999, 0.2278, 0.5, 0.2279, 0.5, 0.2279, 0.5, 0.2279, 0.5, 0.2279, 0.5, 0.2278, 0.5, 0.2278, 0.5, 0.2278, 0.5, 0.2278, 0.5, 0.2278, 0.5, 0.2278, 0.5001, 0.2278, 0.5, 0.2278, 0.5, 0.2278, 0.5, 0.2278, 0.5, 0.2278, 0.5, 0.2278, 0.5, 0.2278, 0.5, 0.2278, 0.5, 0.2278, 0.5, 0.2278, 0.5, 0.2278, 0.5, 0.2278, 0.5, 0.2278, 0.5, 0.2278, 0.5, 0.2278, 0.5, 0.2279, 0.5, 0.2279, 0.5, 0.2279, 0.5, 0.2279, 0.4999, 0.2278, 0.4999, 0.2278, 0.4999, 0.2278, 0.4999, 0.2278, 0.4999, 0.2278, 0.4999, 0.2278, 0.4999, 0.2278, 0.4999, 0.2278, 0.4999, 0.2278, 0.4999, 0.2278, 0.4999, 0.2278, 0.4999, 0.2278, 0.4999, 0.2278, 0.4999, 0.2278, 0.4999, 0.2278, 0.4999, 0.2278, 0.5, 0.2279, 0.5, 0.2279, 0.5, 0.2279, 0.5, 0.2279, 0.5, 0.2279, 0.5, 0.2279, 0.5, 0.2279, 0.5, 0.2279, 0.4999, 0.2278, 0.4999, 0.2278, 0.4999, 0.2278, 0.4999, 0.2278, 0.4999, 0.2278, 0.4999, 0.2278, 0.4999, 0.2278, 0.4999, 0.2278, 0.5, 0.2279, 0.5, 0.2279, 0.5, 0.2279, 0.5, 0.2279, 0.5, 0.2279, 0.5, 0.2279, 0.5, 0.2279, 0.5, 0.2279, 0.5, 0.2279, 0.5, 0.2279, 0.5, 0.2279, 0.5, 0.2279, 0.5, 0.2279, 0.5, 0.2279, 0.5, 0.2279, 0.5, 0.2279, 0.5, 0.2279, 0.4999, 0.2278, 0.4999, 0.2278, 0.4999, 0.2278, 0.4999, 0.2278, 0.4999, 0.2278, 0.4999, 0.2278, 0.4999, 0.2278, 0.4999, 0.2278, 0.4999, 0.2278, 0.4999, 0.2278, 0.4999, 0.2278, 0.4999, 0.2278, 0.4999, 0.2278, 0.4999, 0.2278, 0.4999, 0.2278, 0.4999, 0.2278, 0.5, 0.2279, 0.5, 0.2279, 0.5, 0.2279, 0.5, 0.2279, 0.5, 0.2279, 0.5, 0.2279, 0.5, 0.2279, 0.5, 0.2279, 0.5, 0.2279, 0.5, 0.2279, 0.5, 0.2279, 0.5, 0.2279, 0.5, 0.2279, 0.5, 0.2279, 0.5, 0.2279, 0.5, 0.2279, 0.4999, 0.2278, 0.4999, 0.2278, 0.4999, 0.2278, 0.4999, 0.2278, 0.4999, 0.2278, 0.4999, 0.2278, 0.4999, 0.2278, 0.4999, 0.2278, 0.4999, 0.2278, 0.4999, 0.2278, 0.4999, 0.2278, 0.4999, 0.2278, 0.4999, 0.2278, 0.4999, 0.2278, 0.4999, 0.2278, 0.4999, 0.2278, 0.5, 0.2279, 0.5, 0.2279, 0.5, 0.2279, 0.5, 0.2279, 0.5, 0.2279, 0.5, 0.2279, 0.5, 0.2279, 0.5, 0.2279, 0.5, 0.2279, 0.5, 0.2279, 0.5, 0.2279, 0.5, 0.2279, 0.5, 0.2279, 0.5, 0.2279, 0.5, 0.2279, 0.5, 0.2279, 0.5, 0.2279, 0.5, 0.2279, 0.5, 0.2279, 0.5, 0.2279, 0.5, 0.2279, 0.5, 0.2279, 0.5, 0.2279, 0.5, 0.2279, 0.4999, 0.2278, 0.4999, 0.2278, 0.4999, 0.2278, 0.4999, 0.2278, 0.4999, 0.2278, 0.4999, 0.2278, 0.4999, 0.2278, 0.4999, 0.2278, 0.4999, 0.2278, 0.4999, 0.2278, 0.4999, 0.2278, 0.4999, 0.2278, 0.4999, 0.2278, 0.4999, 0.2278, 0.4999, 0.2278, 0.4999, 0.2278, 0.4999, 0.2278, 0.4999, 0.2278, 0.4999, 0.2278, 0.4999, 0.2278, 0.4999, 0.2278, 0.4999, 0.2278, 0.4999, 0.2278, 0.4999, 0.2278, 0.5, 0.2279, 0.5, 0.2279, 0.5, 0.2279, 0.5, 0.2279, 0.5, 0.2279, 0.5, 0.2279, 0.5, 0.2279, 0.5, 0.2279, 0.5, 0.2278, 0.4999, 0.2278, 0.4999, 0.2278, 0.4999, 0.2278, 0.4999, 0.2278, 0.4999, 0.2278, 0.4999, 0.2278, 0.4999, 0.2278, 0.4901, 0.5773, 0.4901, 0.5773, 0.4901, 0.5773, 0.4901, 0.5773, 0.4901, 0.5773, 0.4901, 0.5773, 0.4901, 0.5773, 0.4901, 0.5773, 0.4901, 0.5773, 0.4901, 0.5773, 0.4901, 0.5773, 0.4901, 0.5773, 0.4901, 0.5773, 0.4901, 0.5773, 0.4901, 0.5773, 0.4901, 0.5773, 0.4999, 0.2278, 0.4999, 0.2278, 0.4999, 0.2278, 0.4999, 0.2278, 0.4999, 0.2278, 0.4999, 0.2278, 0.4999, 0.2278, 0.4999, 0.2278, 0.4999, 0.2278, 0.4999, 0.2278, 0.4999, 0.2278, 0.4999, 0.2278, 0.4999, 0.2278, 0.4999, 0.2278, 0.4999, 0.2278, 0.4999, 0.2278, 0.4901, 0.5773, 0.4902, 0.5773, 0.4902, 0.5773, 0.4901, 0.5773, 0.4901, 0.5773, 0.4902, 0.5773, 0.4901, 0.5773, 0.4901, 0.5773, 0.5, 0.2279, 0.5, 0.2279, 0.5, 0.2279, 0.5, 0.2279, 0.5, 0.2279, 0.5, 0.2279, 0.5, 0.2279, 0.5, 0.2279, 0.5, 0.2279, 0.5, 0.2279, 0.5, 0.2279, 0.5, 0.2279, 0.5, 0.2279, 0.5, 0.2279, 0.5, 0.2279, 0.5, 0.2279, 0.4999, 0.2278, 0.4999, 0.2278, 0.4999, 0.2278, 0.4999, 0.2278, 0.4999, 0.2278, 0.4999, 0.2278, 0.4999, 0.2278, 0.4999, 0.2278, 0.5, 0.2279, 0.5, 0.2279, 0.5, 0.2279, 0.5, 0.2279, 0.5, 0.2279, 0.5, 0.2279, 0.5, 0.2279, 0.5, 0.2279, 0.5, 0.2279, 0.5, 0.2279, 0.5, 0.2279, 0.5, 0.2279, 0.5, 0.2279, 0.5, 0.2279, 0.5, 0.2279, 0.5, 0.2279, 0.5, 0.2279, 0.5, 0.2279, 0.5, 0.2279, 0.5, 0.2279, 0.5, 0.2279, 0.5, 0.2279, 0.5, 0.2279, 0.5, 0.2279, 0.5, 0.2279, 0.5, 0.2279, 0.5, 0.2279, 0.5, 0.2279, 0.5, 0.2279, 0.5, 0.2279, 0.5, 0.2279, 0.5, 0.2279, 0.5, 0.2279, 0.5001, 0.2279, 0.5001, 0.2279, 0.5001, 0.2279, 0.5001, 0.2279, 0.5001, 0.2279, 0.5001, 0.2279, 0.5001, 0.2279, 0.5001, 0.2279, 0.5001, 0.2279, 0.5001, 0.2279, 0.5001, 0.2279, 0.5001, 0.2279, 0.5001, 0.2279, 0.5001, 0.2278, 0.5001, 0.2279, 0.5001, 0.2279, 0.5001, 0.2278, 0.5001, 0.2278, 0.5001, 0.2279, 0.5001, 0.2279, 0.5001, 0.2278, 0.5001, 0.2279, 0.5001, 0.2279, 0.5001, 0.2279, 0.5001, 0.2279, 0.5001, 0.2279, 0.5001, 0.2279, 0.5001, 0.2279, 0.5001, 0.2279, 0.5001, 0.2279, 0.5001, 0.2279, 0.5001, 0.2279, 0.5001, 0.2279, 0.5001, 0.2279, 0.5001, 0.2279, 0.5001, 0.2279, 0.5001, 0.2279, 0.5001, 0.2279, 0.5001, 0.2279, 0.5001, 0.2279, 0.5001, 0.2279, 0.5001, 0.2279, 0.5001, 0.2279, 0.5001, 0.2279, 0.5001, 0.2279, 0.5001, 0.2279, 0.5001, 0.2279, 0.5001, 0.2279, 0.5001, 0.2279, 0.5001, 0.2279, 0.5001, 0.2279, 0.5001, 0.2279, 0.5001, 0.2279, 0.5001, 0.2279, 0.5001, 0.2279, 0.5001, 0.2279, 0.5001, 0.2279, 0.5001, 0.2279, 0.5001, 0.2279, 0.5001, 0.2279, 0.5001, 0.2279, 0.5001, 0.2279, 0.5001, 0.2279, 0.5001, 0.2279, 0.5001, 0.2279, 0.5001, 0.2279, 0.5001, 0.2279, 0.5001, 0.2279, 0.5001, 0.2279, 0.5001, 0.2279, 0.5001, 0.2279, 0.5001, 0.2279, 0.5001, 0.2279, 0.5001, 0.2279, 0.5001, 0.2279, 0.5001, 0.2279, 0.5001, 0.2279, 0.5001, 0.2279, 0.5001, 0.2279, 0.5001, 0.2279, 0.5001, 0.2279, 0.5001, 0.2279, 0.5001, 0.2279, 0.5001, 0.2279, 0.5001, 0.2279, 0.5001, 0.2279, 0.5001, 0.2279, 0.5001, 0.2279, 0.5001, 0.2279, 0.5001, 0.2279, 0.5001, 0.2279, 0.5001, 0.2279, 0.5001, 0.2279, 0.5001, 0.2279, 0.5001, 0.2279, 0.5001, 0.2279, 0.5, 0.2279, 0.5, 0.2279, 0.5, 0.2279, 0.5, 0.2279, 0.4999, 0.2279, 0.4999, 0.2279, 0.4999, 0.2279, 0.4999, 0.2279, 0.4999, 0.2279, 0.4999, 0.2279, 0.4999, 0.2279, 0.4999, 0.2279, 0.4999, 0.2279, 0.4999, 0.2279, 0.4999, 0.2279, 0.4999, 0.2279, 0.4999, 0.2279, 0.4999, 0.2279, 0.4999, 0.2279, 0.4999, 0.2279, 0.4999, 0.2279, 0.4999, 0.2279, 0.4999, 0.2279, 0.4999, 0.2279, 0.4999, 0.2279, 0.4999, 0.2279, 0.4999, 0.2279, 0.4999, 0.2279, 0.4999, 0.2279, 0.4999, 0.2279, 0.4999, 0.2279, 0.4999, 0.2279, 0.4999, 0.2279, 0.4999, 0.2279, 0.4999, 0.2279, 0.4999, 0.2279, 0.4999, 0.2279, 0.4999, 0.2279, 0.4999, 0.2279, 0.4999, 0.2279, 0.5, 0.2279, 0.5, 0.2279, 0.5, 0.2279, 0.5, 0.2279, 0.4999, 0.2279, 0.4999, 0.2279, 0.4999, 0.2279, 0.4999, 0.2279, 0.4999, 0.2279, 0.4999, 0.2279, 0.4999, 0.2279, 0.4999, 0.2279, 0.4999, 0.2279, 0.4999, 0.2279, 0.4999, 0.2279, 0.4999, 0.2279, 0.4999, 0.2279, 0.4999, 0.2279, 0.4999, 0.2279, 0.4999, 0.2279, 0.4999, 0.2279, 0.4999, 0.2279, 0.4999, 0.2279, 0.4999, 0.2279, 0.4999, 0.2279, 0.4999, 0.2279, 0.4999, 0.2279, 0.4999, 0.2279, 0.4999, 0.2279, 0.4999, 0.2279, 0.4999, 0.2279, 0.4999, 0.2279, 0.4999, 0.2279, 0.4999, 0.2279, 0.4999, 0.2279, 0.4999, 0.2279, 0.4999, 0.2279, 0.4999, 0.2279, 0.4999, 0.2279, 0.4999, 0.2279, 0.4999, 0.2279, 0.4999, 0.2279, 0.4999, 0.2279, 0.4999, 0.2279, 0.4999, 0.2279, 0.4999, 0.2279, 0.4999, 0.2279, 0.4999, 0.2279, 0.4999, 0.2279, 0.4999, 0.2279, 0.4999, 0.2279, 0.4999, 0.2279, 0.5001, 0.2279, 0.5001, 0.2279, 0.5001, 0.2279, 0.5001, 0.2279, 0.5001, 0.2279, 0.5001, 0.2279, 0.5001, 0.2279, 0.5001, 0.2279, 0.5001, 0.2279, 0.5, 0.2279, 0.5, 0.2279, 0.5001, 0.2279, 0.5001, 0.2279, 0.5001, 0.2279, 0.5001, 0.2279, 0.5001, 0.2279, 0.5001, 0.2279, 0.5, 0.2279, 0.5, 0.2279, 0.5, 0.2279, 0.5001, 0.2279, 0.5001, 0.2279, 0.5001, 0.2279, 0.5001, 0.2279, 0.5, 0.2279, 0.5, 0.2279, 0.5, 0.2279, 0.5, 0.2279, 0.5001, 0.2279, 0.5001, 0.2279, 0.5001, 0.2279, 0.5001, 0.2279, 0.5, 0.2279, 0.5, 0.2279, 0.5, 0.2279, 0.5, 0.2279, 0.5001, 0.2279, 0.5001, 0.2279, 0.5001, 0.2279, 0.5001, 0.2279, 0.5001, 0.2279, 0.5001, 0.2279, 0.5001, 0.2279, 0.5001, 0.2279, 0.5001, 0.2279, 0.5001, 0.2279, 0.5001, 0.2279, 0.5001, 0.2279, 0.5001, 0.2279, 0.5001, 0.2279, 0.5, 0.2279, 0.5, 0.2279, 0.5, 0.2279, 0.5, 0.2279, 0.5, 0.2279, 0.5, 0.2279, 0.5, 0.2279, 0.5, 0.2279, 0.5, 0.2279, 0.5, 0.2279, 0.5, 0.2279, 0.5, 0.2279, 0.5, 0.2279, 0.5, 0.2279, 0.5001, 0.2279, 0.5001, 0.2279, 0.5001, 0.2279, 0.5001, 0.2279, 0.5001, 0.2279, 0.5001, 0.2279, 0.5001, 0.2279, 0.5001, 0.2279, 0.5, 0.2279, 0.5, 0.2279, 0.5, 0.2279, 0.5, 0.2279, 0.5, 0.2279, 0.5, 0.2279, 0.5, 0.2279, 0.5, 0.2279, 0.5001, 0.2279, 0.5001, 0.2279, 0.5001, 0.2279, 0.5001, 0.2279, 0.5001, 0.2279, 0.5001, 0.2279, 0.5001, 0.2279, 0.5001, 0.2279, 0.5001, 0.2279, 0.5001, 0.2279, 0.5001, 0.2279, 0.5001, 0.2279, 0.5001, 0.2279, 0.5001, 0.2279, 0.5001, 0.2279, 0.5001, 0.2279, 0.5001, 0.2279, 0.5001, 0.2279, 0.5001, 0.2279, 0.5001, 0.2279, 0.5001, 0.2279, 0.5001, 0.2279, 0.5001, 0.2279, 0.5001, 0.2279, 0.5001, 0.2279, 0.5001, 0.2279, 0.5001, 0.2279, 0.5001, 0.2279, 0.5001, 0.2279, 0.5001, 0.2279, 0.5001, 0.2279, 0.5001, 0.2279, 0.5001, 0.2279, 0.5001, 0.2279, 0.5001, 0.2279, 0.5001, 0.2279, 0.5001, 0.2279, 0.5001, 0.2279, 0.5001, 0.2279, 0.5001, 0.2279, 0.5001, 0.2279, 0.5001, 0.2279, 0.5001, 0.2279, 0.5001, 0.2279, 0.5001, 0.2279, 0.5001, 0.2279, 0.5001, 0.2279, 0.5001, 0.2279, 0.5001, 0.2279, 0.5001, 0.2279, 0.5001, 0.2279, 0.5001, 0.2279, 0.5001, 0.2279, 0.5001, 0.2279, 0.5001, 0.2279, 0.5001, 0.2279, 0.5001, 0.2279, 0.5001, 0.2279, 0.5001, 0.2279, 0.5001, 0.2279, 0.5001, 0.2279, 0.5001, 0.2278, 0.5001, 0.2278, 0.5001, 0.2279, 0.5001, 0.2278, 0.5001, 0.2278, 0.5001, 0.2278, 0.5001, 0.2278, 0.5001, 0.2278, 0.5001, 0.2278, 0.5001, 0.2278, 0.5001, 0.2278, 0.5001, 0.2278, 0.5001, 0.2278, 0.5001, 0.2278, 0.5001, 0.2278, 0.5001, 0.2279, 0.5001, 0.2279, 0.5001, 0.2279, 0.5001, 0.2279, 0.5001, 0.2278, 0.5001, 0.2278, 0.5001, 0.2278, 0.5001, 0.2278, 0.5001, 0.2278, 0.5001, 0.2278, 0.5001, 0.2278, 0.5001, 0.2278, 0.5001, 0.2278, 0.5001, 0.2278, 0.5001, 0.2278, 0.5001, 0.2278, 0.5001, 0.2278, 0.5001, 0.2278, 0.5001, 0.2278, 0.5001, 0.2278, 0.5001, 0.2278, 0.5001, 0.2279, 0.5001, 0.2279, 0.5001, 0.2278, 0.5001, 0.2279, 0.5001, 0.2279, 0.5001, 0.2279, 0.5001, 0.2279, 0.5001, 0.2278, 0.5001, 0.2278, 0.5001, 0.2278, 0.5001, 0.2278, 0.5001, 0.2278, 0.5001, 0.2278, 0.5001, 0.2278, 0.5001, 0.2278, 0.5001, 0.2278, 0.5001, 0.2278, 0.5001, 0.2278, 0.5001, 0.2278, 0.4901, 0.5773, 0.4901, 0.5773, 0.4901, 0.5773, 0.4901, 0.5773, 0.4901, 0.5773, 0.4901, 0.5773, 0.4901, 0.5773, 0.4901, 0.5773, 0.4999, 0.2279, 0.4999, 0.2279, 0.4999, 0.2279, 0.4999, 0.2279, 0.5001, 0.2278, 0.5001, 0.2278, 0.5001, 0.2278, 0.5001, 0.2278, 0.4999, 0.2279, 0.4999, 0.2279, 0.4999, 0.2279, 0.4999, 0.2279, 0.4999, 0.2279, 0.4999, 0.2279, 0.4999, 0.2279, 0.4999, 0.2279, 0.5001, 0.2278, 0.5001, 0.2278, 0.5001, 0.2278, 0.5001, 0.2278, 0.5001, 0.2278, 0.5001, 0.2278, 0.5001, 0.2278, 0.5001, 0.2278, 0.5001, 0.2278, 0.5001, 0.2278, 0.5001, 0.2278, 0.5001, 0.2278, 0.4999, 0.2279, 0.4999, 0.2279, 0.4999, 0.2279, 0.4999, 0.2279, 0.5001, 0.2278, 0.5001, 0.2278, 0.5001, 0.2278, 0.5001, 0.2278, 0.4999, 0.2279, 0.4999, 0.2279, 0.4999, 0.2279, 0.4999, 0.2279, 0.5001, 0.2278, 0.5001, 0.2278, 0.5001, 0.2278, 0.5001, 0.2278, 0.4999, 0.2279, 0.4999, 0.2279, 0.4999, 0.2279, 0.4999, 0.2279, 0.4999, 0.2279, 0.4999, 0.2279, 0.4999, 0.2279, 0.4999, 0.2279, 0.5001, 0.2278, 0.5001, 0.2278, 0.5001, 0.2278, 0.5001, 0.2278, 0.4999, 0.2279, 0.4999, 0.2279, 0.4999, 0.2279, 0.4999, 0.2279, 0.4999, 0.2279, 0.4999, 0.2279, 0.4999, 0.2279, 0.4999, 0.2279, 0.5001, 0.2278, 0.5001, 0.2278, 0.5001, 0.2278, 0.5001, 0.2278, 0.4999, 0.2279, 0.4999, 0.2279, 0.4999, 0.2279, 0.4999, 0.2279, 0.5001, 0.2278, 0.5001, 0.2278, 0.5001, 0.2278, 0.5001, 0.2278, 0.4901, 0.5773, 0.4901, 0.5773, 0.4901, 0.5773, 0.4901, 0.5773, 0.4901, 0.5773, 0.4901, 0.5773, 0.4901, 0.5773, 0.49, 0.5773, 0.4902, 0.5773, 0.4902, 0.5773, 0.4902, 0.5773, 0.4902, 0.5773, 0.4902, 0.5773, 0.4902, 0.5773, 0.4902, 0.5773, 0.4902, 0.5773, 0.5001, 0.2278, 0.5002, 0.2278, 0.5001, 0.2278, 0.5001, 0.2278, 0.4901, 0.5773, 0.4901, 0.5773, 0.4901, 0.5773, 0.4901, 0.5773, 0.4999, 0.2279, 0.4998, 0.2279, 0.4999, 0.2279, 0.4999, 0.2279, 0.4902, 0.5773, 0.4902, 0.5773, 0.4902, 0.5773, 0.4901, 0.5773, 0.4901, 0.5773, 0.4902, 0.5773, 0.4901, 0.5773, 0.4901, 0.5773, 0.4999, 0.2279, 0.4998, 0.2279, 0.4998, 0.2279, 0.4999, 0.2279, 0.5001, 0.2278, 0.5001, 0.2278, 0.5001, 0.2278, 0.5001, 0.2278, 0.5001, 0.2278, 0.5001, 0.2278, 0.5002, 0.2278, 0.5002, 0.2278, 0.4998, 0.2279, 0.4998, 0.2279, 0.4998, 0.2279, 0.4998, 0.2279, 0.4998, 0.2279, 0.4998, 0.2279, 0.4998, 0.2279, 0.4998, 0.2279, 0.5001, 0.2278, 0.5001, 0.2278, 0.5001, 0.2278, 0.5001, 0.2278, 0.49, 0.5773, 0.4901, 0.5773, 0.49, 0.5773, 0.49, 0.5773, 0.5001, 0.2278, 0.5002, 0.2278, 0.5002, 0.2278, 0.5001, 0.2278, 0.4999, 0.2279, 0.4999, 0.2279, 0.4999, 0.2279, 0.4999, 0.2279, 0.5002, 0.2278, 0.5002, 0.2278, 0.5002, 0.2278, 0.5002, 0.2278, 0.5002, 0.2278, 0.5002, 0.2278, 0.5002, 0.2278, 0.5002, 0.2278, 0.5001, 0.2279, 0.5001, 0.2278, 0.5001, 0.2278, 0.5001, 0.2279, 0.5001, 0.2279, 0.5001, 0.2278, 0.5001, 0.2278, 0.5001, 0.2279, 0.4999, 0.2279, 0.4999, 0.2279, 0.4999, 0.2279, 0.4999, 0.2279, 0.4999, 0.2279, 0.4999, 0.2279, 0.4999, 0.2279, 0.4999, 0.2279, 0.5001, 0.2279, 0.5001, 0.2278, 0.5001, 0.2278, 0.5001, 0.2279, 0.5001, 0.2279, 0.5001, 0.2278, 0.5001, 0.2278, 0.5001, 0.2278, 0.4999, 0.2279, 0.4999, 0.2279, 0.4999, 0.2279, 0.4999, 0.2279, 0.4999, 0.2279, 0.4999, 0.2279, 0.4999, 0.2279, 0.4999, 0.2279, 0.4999, 0.2279, 0.4999, 0.2279, 0.4999, 0.2279, 0.4999, 0.2279, 0.5001, 0.2278, 0.5001, 0.2278, 0.5001, 0.2278, 0.5001, 0.2278, 0.5001, 0.2278, 0.5001, 0.2278, 0.5001, 0.2278, 0.5001, 0.2278, 0.4999, 0.2279, 0.4999, 0.2279, 0.4999, 0.2279, 0.4999, 0.2279, 0.5001, 0.2278, 0.5001, 0.2278, 0.5001, 0.2278, 0.5001, 0.2278, 0.5001, 0.2278, 0.5001, 0.2278, 0.5001, 0.2278, 0.5001, 0.2278, 0.4901, 0.5773, 0.4901, 0.5773, 0.4901, 0.5773, 0.4901, 0.5773, 0.4901, 0.5773, 0.4901, 0.5773, 0.4901, 0.5773, 0.4901, 0.5773, 0.5001, 0.2278, 0.5001, 0.2278, 0.5001, 0.2278, 0.5001, 0.2278, 0.4999, 0.2279, 0.4999, 0.2279, 0.4999, 0.2279, 0.4999, 0.2279, 0.4999, 0.2279, 0.4999, 0.2279, 0.4999, 0.2279, 0.4999, 0.2279, 0.5001, 0.2278, 0.5001, 0.2278, 0.5001, 0.2278, 0.5001, 0.2278, 0.4999, 0.2279, 0.4999, 0.2279, 0.4999, 0.2279, 0.4999, 0.2279, 0.5001, 0.2278, 0.5001, 0.2278, 0.5001, 0.2278, 0.5001, 0.2278, 0.4999, 0.2279, 0.4999, 0.2279, 0.4999, 0.2279, 0.4999, 0.2279, 0.5001, 0.2278, 0.5001, 0.2278, 0.5001, 0.2278, 0.5001, 0.2278, 0.5001, 0.2278, 0.5002, 0.2278, 0.5001, 0.2278, 0.5001, 0.2278, 0.4999, 0.2279, 0.4999, 0.2279, 0.4999, 0.2279, 0.4999, 0.2279, 0.4999, 0.2279, 0.4999, 0.2279, 0.4999, 0.2279, 0.4999, 0.2279, 0.4901, 0.5773, 0.4901, 0.5773, 0.4901, 0.5773, 0.4901, 0.5773, 0.4901, 0.5773, 0.4901, 0.5773, 0.4901, 0.5773, 0.4901, 0.5773, 0.4902, 0.5773, 0.4902, 0.5773, 0.4902, 0.5773, 0.4902, 0.5773, 0.4902, 0.5773, 0.4902, 0.5773, 0.4902, 0.5773, 0.4902, 0.5773, 0.5002, 0.2278, 0.5002, 0.2278, 0.5002, 0.2278, 0.5001, 0.2278, 0.4901, 0.5773, 0.4901, 0.5773, 0.4901, 0.5773, 0.4901, 0.5773, 0.4902, 0.5773, 0.4902, 0.5773, 0.4902, 0.5773, 0.4902, 0.5773, 0.4902, 0.5773, 0.4902, 0.5773, 0.4901, 0.5773, 0.4901, 0.5773, 0.5002, 0.2278, 0.5002, 0.2278, 0.5002, 0.2278, 0.5002, 0.2278, 0.4998, 0.2279, 0.4998, 0.2279, 0.4999, 0.2279, 0.4999, 0.2279, 0.4998, 0.2279, 0.4999, 0.2279, 0.4998, 0.2279, 0.4998, 0.2279, 0.4901, 0.5773, 0.4901, 0.5773, 0.49, 0.5773, 0.49, 0.5773, 0.5002, 0.2278, 0.5002, 0.2278, 0.5002, 0.2278, 0.5002, 0.2278, 0.4999, 0.2279, 0.4999, 0.2279, 0.4999, 0.2279, 0.4999, 0.2279])
me_cube.materials.append(mat_material)
me_cube.use_remesh_preserve_volume = False
me_cube.use_remesh_preserve_attributes = False
me_cube.use_mirror_vertex_groups = False
me_cube.update()

# ---- objects
ob_castle = bpy.data.objects.new('castle', me_cube)

# ---- transforms, parenting, visibility, modifiers, constraints
ob_castle.location = (0.0, 0.0, 0.0)
ob_castle.lock_rotations_4d = False
ob_castle.empty_display_type = 'ARROWS'
ob_castle.lineart.crease_threshold = 0.0

# ---- collection membership
col_collection_1.objects.link(ob_castle)

# ---- scene / render settings (as saved in the file)
scene.frame_start = 1; scene.frame_end = 250; scene.frame_set(1)
scene.render.engine = 'BLENDER_EEVEE_NEXT'
scene.render.resolution_percentage = 50
scene.render.dither_intensity = 0.0
scene.cycles.use_denoising = False
scene.cycles.samples = 128
scene.cycles.sampling_pattern = 'TABULATED_SOBOL'
scene.cycles.light_sampling_threshold = 0.0
scene.cycles.use_adaptive_sampling = False
scene.cycles.use_light_tree = False
scene.cycles.blur_glossy = 0.0
scene.cycles.sample_clamp_indirect = 0.0
scene.view_settings.view_transform = 'Standard'
bpy.context.view_layer.update()

# ---- added for rendering (the .blend has no active camera and no usable light): camera, sun
cam_auto = bpy.data.cameras.new('AutoCamera')
cam_auto.lens = 50.0
cam_auto.sensor_width = 36.0
cam_auto.clip_end = 1336.91
ob_auto_camera = bpy.data.objects.new('AutoCamera', cam_auto)
scene.collection.objects.link(ob_auto_camera)
ob_auto_camera.location = (75.8525, -90.1256, 69.7001)
ob_auto_camera.rotation_euler = (1.09748, -7.21219e-08, 0.694738)
scene.camera = ob_auto_camera
light_auto_sun = bpy.data.lights.new('AutoSun', 'SUN')
light_auto_sun.energy = 3.0
light_auto_sun.angle = 0.0523599
ob_auto_sun = bpy.data.objects.new('AutoSun', light_auto_sun)
scene.collection.objects.link(ob_auto_sun)
ob_auto_sun.rotation_euler = (0.872665, 0.174533, 0.523599)
bpy.context.view_layer.update()
